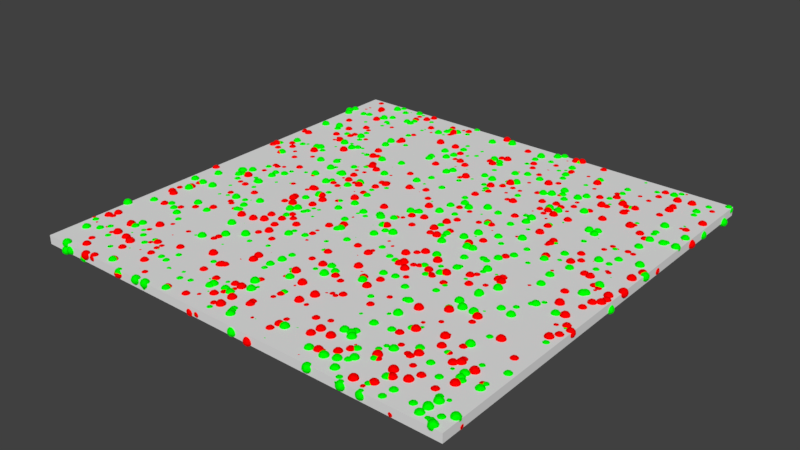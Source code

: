 # Source: LotkaVolterra_ReactionLimited_Ex_24_6_3_1.blend  (saved by Blender 2.78.0; exported with 4.5.12 LTS)
import bpy
from mathutils import Matrix  # noqa: F401  (used for matrix-valued properties, if any)

bpy.ops.wm.read_factory_settings(use_empty=True)
scene = bpy.context.scene
scene.name = 'Scene'

# ---- collections
col_collection_1 = bpy.data.collections.new('Collection 1'); scene.collection.children.link(col_collection_1)

# ---- materials (node trees are filled in below, after node groups)
mat_mol_w_mat = bpy.data.materials.new('mol_W_mat')
mat_mol_w_mat.alpha_threshold = 0.0
mat_mol_w_mat.use_transparent_shadow = False
mat_mol_w_mat.diffuse_color = (0.0, 1.0, 0.0, 1.0)
mat_mol_w_mat.roughness = 0.5
mat_mol_s_mat = bpy.data.materials.new('mol_S_mat')
mat_mol_s_mat.alpha_threshold = 0.0
mat_mol_s_mat.use_transparent_shadow = False
mat_mol_s_mat.diffuse_color = (1.0, 0.0, 0.0, 1.0)
mat_mol_s_mat.roughness = 0.5

# ---- material node trees

# ---- world
world_world = bpy.data.worlds.new('World'); scene.world = world_world
world_world.color = (0.05088, 0.05088, 0.05088)
world_world.use_sun_shadow = False
world_world.sun_shadow_jitter_overblur = 0.0
world_world.cycles.sampling_method = 'MANUAL'

# ---- meshes
me_mol_w_pos = bpy.data.meshes.new('mol_W_pos')
me_mol_w_pos.from_pydata([(-0.07949, 0.08914, -0.003497), (0.1839, 0.1762, -0.001448), (-0.1995, 0.2471, 0.002042), (0.113, 0.1765, -0.002344), (0.1908, 0.1516, 0.000947), (0.1583, 0.1953, -0.0007357), (0.2042, -0.1779, 0.0007132), (0.1601, 0.1393, -0.001391), (0.1504, -0.06903, 0.002401), (0.01496, 0.1267, 0.001811), (0.05226, 0.08189, 0.004772), (-0.03641, -0.2036, -0.00216), (0.06314, 0.2457, 0.00257), (-0.03425, -0.1066, -0.000504), (-0.06291, 0.1198, -0.003549), (-0.1843, 0.0913, -0.004238), (-0.04777, 0.2299, 0.004024), (-0.1009, 0.2443, -0.004754), (-0.2448, 0.1916, 0.004162), (-0.1274, -0.195, -0.001956), (-0.02645, 0.2409, 0.004909), (0.2201, -0.1865, 0.002454), (-0.08258, -0.223, 0.001603), (-0.08317, 0.1868, -0.003403), (0.2286, -0.2139, 0.0008996), (-0.1224, 0.01201, -0.001029), (0.1814, -0.08483, -0.003184), (0.03572, -0.06181, 0.0002099), (-0.006953, 0.1872, 0.003356), (-0.2237, -0.2479, 0.004214), (-0.1681, 0.2155, 0.003528), (0.08069, 0.02213, 0.0004715), (-0.02234, 0.12, -0.004739), (-0.2167, -0.01707, 0.0041), (0.09037, 0.1517, -0.004424), (0.1899, 0.08368, -0.004447), (-0.2022, -0.0981, -0.001001), (-0.2366, -0.1496, -0.001619), (0.02707, 0.07531, 0.004171), (0.2174, 0.07737, -0.0007402), (-0.04239, -0.009472, -0.002843), (-0.0353, -0.05186, 0.003984), (0.1308, 0.2432, -0.003198), (-0.2048, -0.2127, 0.001569), (-0.02025, -0.006671, 0.004763), (-0.07834, -0.2429, 0.003365), (-0.08788, -0.03637, 0.0009471), (-0.00523, -0.165, -0.001191), (0.1651, -0.09585, 0.004696), (-0.08209, -0.1816, 0.001516), (-0.004045, 0.1303, 0.0006148), (-0.09717, 0.1902, -0.001916), (0.04477, -0.1869, -0.002318), (0.1486, -0.08596, -0.004774), (0.03591, 0.175, -0.001557), (-0.07927, -0.004859, 0.001718), (0.1996, -0.04889, 0.003869), (0.002886, -0.02683, 0.002498), (-0.1792, 0.1161, 0.0004692), (0.2298, 0.1525, -0.0004447), (0.1091, -0.1461, 0.0008021), (0.2328, 0.02053, -0.004661), (-0.1005, 0.03516, -0.001699), (-0.166, -0.02285, -0.003824), (0.2427, -0.02158, -0.002266), (0.06147, 0.1367, -0.004714), (0.08318, 0.1984, -0.003699), (0.01133, -0.1153, 0.00332), (-0.2193, -0.01712, 0.003325), (0.1102, -0.2312, 0.004643), (-0.06254, 1.456e-05, 0.003868), (0.1085, -0.1174, 0.00339), (-0.05032, -0.2142, 0.003691), (-0.2412, -0.06687, 0.004084), (-0.1732, -0.218, 0.001056), (0.09818, -0.02063, 0.003092), (-0.1667, -0.1272, -0.001769), (-0.2296, 0.2317, -0.003854), (-0.03504, 0.2246, -0.002545), (-0.1423, 0.05618, 0.001349), (-0.00368, 0.1824, -0.004045), (-0.2108, -0.2212, -0.002188), (0.1661, -0.03386, -0.003005), (0.04634, -0.0986, -0.000319), (-0.1537, 0.07553, 0.0008727), (0.1216, -0.1893, -0.004524), (-0.1569, 0.03909, -0.0007025), (-0.1275, 0.01732, -0.003574), (-0.2124, -0.06697, 0.0046), (-0.04708, -0.1998, -0.002574), (0.1895, 0.1668, -0.002237), (0.07477, -0.03378, 0.00416), (0.002918, -0.129, 0.001128), (-0.1054, -0.2171, 0.0007495), (0.2216, 0.2239, -4.645e-05), (-0.1644, 0.2338, -0.002825), (0.1092, 0.02556, 0.001561), (-0.1859, -0.04732, -0.001816), (-0.06889, 0.2093, -0.002039), (0.03654, 0.06952, 0.004492), (-0.2247, -0.2076, 0.002642), (-0.2498, 0.1879, -0.0009917), (-0.1748, 0.2487, -0.004173), (0.09695, -0.191, 0.004196), (-0.1184, -0.107, 0.0002075), (-0.1986, -0.05318, 0.00072), (0.1138, -0.205, -0.0047), (0.01226, -0.02576, 0.004982), (-0.0005632, -0.2186, -0.004355), (-0.04993, 0.1305, -0.002923), (-0.1154, 0.1061, 0.004386), (0.1419, 0.2005, -0.0002749), (-0.1819, 0.115, 0.004822), (0.07053, 0.07521, -0.002033), (0.1182, -0.1582, -0.004933), (-0.1154, 0.2118, 0.004042), (-0.1014, 0.2006, -0.001302), (0.1393, 0.1843, 0.001806), (0.1699, 0.03824, -0.002475), (-0.1314, 0.02441, 1.647e-05), (-0.1174, 0.2227, 0.0001999), (0.1674, 0.1793, 0.001854), (0.1132, 0.1233, 0.004406), (-0.1833, -0.02712, 0.003546), (-0.0805, 0.06385, 0.0002922), (-0.0876, -0.02723, -0.001187), (-0.1571, -0.2439, -0.003536), (0.1846, -0.2432, 0.002113), (-0.129, -0.1149, 0.004565), (0.2159, 0.1633, 0.004519), (-0.1871, -0.02535, -0.004206), (0.09115, -0.1447, 2.94e-05), (0.2091, -0.2347, 0.002241), (-0.2181, -0.1158, -0.000222), (-0.03573, -0.1995, -0.00101), (-0.01584, 0.1057, -0.000738), (0.03337, 0.1864, -7.326e-05), (0.1932, -0.0785, 0.00412), (0.2348, -0.09808, -0.001749), (0.0208, -0.1207, 0.003268), (0.1028, 0.1514, 0.002811), (-0.05862, 0.1919, -0.004534), (-0.1538, 0.1065, -0.004946), (0.08478, -0.2261, -0.002876), (-0.1128, -0.02288, 0.003103), (0.1958, 0.008941, -0.00152), (0.1522, 0.1888, 0.001098), (-0.1985, -0.2449, -0.002637), (-0.0148, -0.05167, -0.0004001), (0.1889, 0.2357, 0.003476), (0.03253, -0.09917, 0.001592), (-0.2002, -0.1821, 0.002996), (0.1666, -0.2486, 0.0009713), (0.1454, 0.08721, -0.002027), (0.2213, -0.2314, 0.004932), (0.2012, 0.05776, 0.004296), (-0.08545, 0.2306, 0.001507), (0.1104, 0.09014, -0.0003306), (0.2063, 0.1455, -0.004125), (-0.2022, -0.02753, -0.002819), (0.07347, 0.05253, 0.002975), (-0.005378, 0.02402, 0.004255), (0.1694, -0.2273, -0.002973), (-0.2398, 0.1603, -0.004888), (0.2084, 0.04069, 0.001702), (-0.02321, -0.07328, -0.001666), (0.02019, 0.2201, 0.002614), (0.07689, -0.1337, 0.001693), (-0.1815, 0.1951, 0.001152), (-0.1833, -0.2054, -0.004528), (-0.07281, 0.09679, -0.003579), (0.12, -0.115, -0.00472), (0.2413, -0.09598, 0.001602), (-0.176, 0.08633, -0.001643), (0.2078, -0.1541, -0.004098), (-0.1836, 0.1858, 0.001032), (0.1403, 0.1352, -0.0004224), (-0.1701, 0.2017, -0.003223), (0.1408, -0.1866, 0.001112), (-0.1552, -0.04533, 0.0001606), (0.2181, 0.001341, -0.001347), (-0.2169, 0.05935, -0.00252), (-0.2162, 0.1104, -0.004976), (-0.2218, 0.06473, -0.004368), (-0.1307, 0.08288, -0.0003463), (-0.2029, -0.1295, 0.002843), (0.04282, -0.01905, -0.001673), (-0.04717, -0.2033, -0.002434), (0.2485, -0.001974, -0.003474), (-0.07388, 0.06207, -0.002229), (0.115, -0.01105, 0.002567), (0.05159, -0.1165, 0.004159), (-0.05406, -0.103, -0.002359), (-0.05252, -0.08612, 0.00244), (-0.2083, 0.01091, -0.003515), (0.1792, -0.1549, -0.002701), (-0.194, -0.2121, 0.0001381), (-0.14, -0.2489, 0.00125), (-0.2006, -0.1019, -0.001058), (0.1059, -0.03745, 0.001592), (0.1244, -0.2055, 0.00272), (0.1876, 0.02692, 0.003344), (-0.04099, 0.1152, -0.0009072), (-0.02152, 0.1733, -0.002751), (0.2229, 0.06383, -0.0008543), (-0.1451, 0.05107, 0.004515), (-0.1583, 0.1679, -0.003227), (-0.1406, 0.1417, 0.004044), (-0.004537, 0.01669, -8.781e-05), (-0.1743, 0.1195, 0.000885), (-0.1298, -0.04574, -0.0001715), (-0.2289, 0.2204, -0.004518), (-0.1236, 0.04706, 0.004923), (0.07747, 0.1494, 0.004198), (0.09745, -0.01313, -0.002152), (0.1475, -0.0445, -0.004965), (0.1051, 0.02228, -0.0005531), (0.1648, 0.1486, -0.001044), (0.1737, 0.1163, -0.00117), (0.02238, 0.1198, 0.002039), (0.04815, -0.1674, -0.0004011), (-0.1295, -0.05409, -0.004242), (0.01124, -0.1804, -0.00489), (-0.1268, 0.1656, -0.003397), (0.06396, 0.2166, 0.0007055), (-0.124, 0.02069, 0.004384), (0.03056, 0.1497, 0.001419), (-0.1426, 0.1541, 0.004647), (0.1746, 0.1848, -0.0005503), (0.2198, -0.1028, -0.0002438), (-0.0342, -0.1366, 0.003944), (0.2221, -0.05121, 0.003596), (-0.03901, 0.1834, -0.001961), (-0.06348, 0.2018, 0.001256), (0.249, 0.06114, 0.003117), (0.1708, 0.1033, -0.004323), (-0.002933, 0.05715, 0.0004237), (0.1452, -0.207, 0.00242), (-0.1965, -0.03298, -0.001425), (0.1037, -0.05719, 0.00266), (0.131, -0.2397, -0.004638), (-0.1903, 0.2139, 0.002941), (0.1801, -0.07491, 0.003147), (-0.02386, 0.2179, -0.0001273), (0.1432, 0.2162, 0.002294), (0.03065, 0.1036, -0.003688), (0.141, 0.1353, -0.003884), (0.1867, 0.1966, -0.003137), (-0.1617, -0.2413, 0.0001736), (-0.07559, -0.005455, -0.002203), (-0.2016, 0.2012, 0.001632), (-0.1551, 0.1169, 0.000919), (-0.03751, -0.05469, 0.003088), (0.01756, -0.2491, -0.0004915), (0.1122, 0.1196, -0.00341), (-0.01403, 0.2483, -0.002203), (-0.1776, -0.05822, -0.003247), (-0.1385, -0.0582, -0.004559), (-0.1369, -0.1346, -0.0006729), (0.2304, -0.007846, -0.001823), (-0.198, 0.08402, 0.004959), (0.06252, 0.1083, -0.001549), (0.006321, -0.08284, 0.0001016), (-0.001519, -0.2319, 0.002499), (-0.1808, -0.02736, 0.004482), (-0.2363, 0.01938, -0.004865), (-0.249, 0.1981, 0.004349), (0.2123, 0.1294, -0.0002102), (-0.01026, -0.1465, 0.001294), (-0.1338, 0.2267, -0.0006977), (0.1164, 0.1663, -0.00415), (0.01771, 0.05658, -0.001915), (-0.1805, -0.01777, -0.0002808), (0.1701, -0.2208, 0.003394), (-0.1466, -0.08772, 0.002493), (-0.1265, 0.07004, 0.002569), (0.1273, -0.0262, -0.004804), (0.2134, 0.01312, -0.0009786), (-0.07745, 0.1497, 0.003814), (0.1435, -0.1036, 0.002567), (0.09317, 0.184, -0.003915), (-0.1829, -0.1473, -0.0006077), (-0.07283, -0.1747, -0.00344), (-0.2333, 0.2027, -0.002453), (0.07825, -0.07802, -0.0007948), (0.1484, -0.1862, 0.003951), (0.01611, -0.1308, 0.004798), (0.09737, 0.002926, -0.00443), (0.2396, -0.2068, -0.003246), (0.05384, 0.1985, -0.004362), (-0.1609, -0.1887, 0.001409), (-0.07907, -0.03856, -0.001653), (0.09883, -0.05925, 0.003529), (0.2434, 0.09183, -0.001394), (0.05981, 0.1179, -0.001546), (0.09669, -0.1266, -0.0005128), (0.2272, 0.0366, 0.0002829), (-0.1285, -0.2072, 0.001973), (0.1275, 0.235, -0.004841), (0.02106, 0.2311, 0.004855), (0.2359, -0.1853, 0.0004392), (0.1605, 0.1082, 0.0008611), (-0.1994, -0.1734, 0.003591), (0.03799, 0.2259, 0.001818), (-0.2416, 0.06512, -0.0003969), (-0.2015, 0.2061, 0.001154), (-0.2388, 0.02748, -0.002205), (0.2157, 0.1403, 0.001597), (-0.05873, 0.03851, -0.003513), (-0.1884, 0.2372, 0.00263), (-0.1217, 0.1565, 0.001506), (0.09216, 0.06626, 0.00261), (0.2269, 0.01585, 0.004859), (0.1834, -0.01574, 0.00367), (-0.0886, -0.2354, -0.001007), (-0.01622, -0.1942, 0.004386), (-0.002494, -0.09969, -0.003266), (-0.1516, -0.0069, 0.0004401), (-0.103, -0.246, -0.0008942), (0.1697, 0.1018, 0.003687), (0.1416, -0.02788, 0.0005097), (0.1866, -0.1612, 0.00173), (0.1296, -0.02581, 0.004503), (-0.174, 0.05888, -0.003038), (0.01987, -0.1214, -0.001088), (0.07249, 0.01244, 0.001687), (-0.0341, 0.1342, 0.003752), (0.1329, 0.01356, 0.003064), (-0.1657, 0.1096, 0.004296), (0.01822, 0.06186, 0.003413), (-0.08138, -0.03536, 0.0007544), (0.1188, -0.01215, 0.002147), (0.2347, -0.02646, -0.0006191), (0.1125, 0.1633, 0.004389), (0.1293, -0.05673, -0.004815), (0.115, -0.1406, 0.0046), (-0.1916, -0.02139, 0.001137), (-0.0237, -0.1824, 0.004888), (-0.2037, 0.2393, 0.004659), (0.1216, -0.2273, 0.004088), (-0.1819, -0.0721, 0.0008905), (-0.1872, 0.1543, -0.002992), (-0.04076, 0.1995, 0.0007505), (0.01804, 0.2156, -0.003819), (0.1391, 0.08245, -0.004778), (0.1335, -0.208, -0.004843), (0.1703, -0.2398, -0.001808), (-0.1607, 0.1149, 0.003091), (0.03683, 0.1798, 0.003278), (-0.0923, 0.04195, 0.004916), (-0.2093, -0.009482, 0.003977), (-0.01687, -0.0963, 0.001025), (0.0448, 0.05207, -0.00349), (-0.1966, -0.1917, -0.00308), (0.1636, 0.0737, -0.002471), (0.07404, -0.1261, -6.752e-05), (0.06087, -0.01313, 1.513e-05), (0.06261, -0.2145, 0.0003041), (0.014, 0.1435, 0.004309), (-0.2003, 0.06058, -0.004177), (0.001221, -0.236, 0.003665), (0.01032, 0.1334, -0.004414), (0.03997, 0.1532, 0.004769), (0.1858, -0.1429, 0.0001069), (-0.1831, 0.1007, 0.0005257), (-0.01422, -0.1881, 0.0007437), (0.1287, -0.03154, 0.001547), (0.09863, 0.1523, -0.00311), (-0.03435, -0.01508, 0.00133), (-0.1034, -0.2169, 0.0003916), (0.06061, 0.2244, -0.004767), (-0.03049, 0.05896, -0.0009826), (0.002362, 0.02848, 0.003529), (-0.07688, -0.172, -0.004325), (0.1165, -0.07476, 0.001135), (-0.1473, 0.02818, 0.004449), (-0.1774, 0.2069, -0.004712), (-0.02319, -0.04921, -0.004846), (0.1635, -0.02952, -0.003317), (-0.1464, 0.02916, -0.003528), (0.05812, 0.2111, 0.001089), (-0.06306, 0.2179, -0.002487), (0.06848, 0.1764, 0.0006599), (-0.1352, 0.2104, 0.0004755), (-0.1242, 0.2188, -0.004598), (0.2166, -0.1834, 0.00327), (0.03103, 0.1402, 0.001031), (-0.1799, 0.1423, 0.004533), (-0.05952, 0.1113, -0.001006), (0.09215, 0.1694, 0.004166), (-0.1497, 0.002949, -0.001786), (0.2124, 0.1666, -0.0006892), (-0.2377, 0.2402, -0.004201), (0.08997, -0.1006, 0.00272), (0.1644, -0.1709, 0.003084), (-0.1499, 0.06316, -0.00229), (0.2314, -0.1343, -0.002859), (-0.1433, -0.01199, -0.002477), (-0.1587, 0.0246, 0.0009528), (-0.1028, 0.002526, 0.001674), (-0.1505, -0.07806, 0.003194), (0.2165, 0.2261, 0.0003373), (0.2255, 0.2147, 0.003197), (0.0376, -0.1192, -0.001656), (-0.1225, 0.2026, -0.002453), (-0.1335, -0.2376, -0.002427), (-0.178, 0.13, -0.004938), (-0.1441, -0.0606, 0.003779), (0.178, 0.09647, 0.0002932), (-0.04687, 0.09707, -0.004966), (0.1692, 0.1096, 0.003596), (0.2153, 0.07119, 0.002971), (0.1321, -0.02663, 9.447e-06), (-0.1273, 0.06001, -0.002439), (0.1295, -0.2223, 0.002178), (0.2367, 0.07394, 0.004678), (-0.1545, 0.06716, -0.00259), (-0.1767, 0.1217, -0.001311), (-0.1065, 0.1791, -0.004215), (-0.1904, -0.1762, -0.0008271), (-0.07153, -0.2195, 0.001371), (-0.2271, 0.2003, 0.003008), (0.03716, 0.1226, -0.003399), (-0.1444, 0.04622, -0.002109), (0.02108, 0.2146, -0.0004807), (-0.1144, 0.2059, -0.004629), (0.1486, 0.1983, -0.002373), (-0.1165, 0.1994, -0.002026), (-0.05862, -0.05327, -0.0004065), (-0.1644, -0.1991, 0.00175), (-0.03785, -0.157, -0.0007189), (0.05942, 0.1272, 0.00204), (-0.1551, -0.1926, -0.003122), (0.0345, -0.2228, -0.0009509), (0.181, -0.1338, -0.002727), (-0.1402, 0.1869, -0.004951), (-0.06168, 0.05109, 0.001204), (-0.08994, -0.1553, -0.003751), (0.04006, 0.04104, -0.003498), (0.1679, -0.1435, -0.001745), (0.1539, 0.1933, -0.001472), (0.0117, 0.06548, -0.0007371), (-0.1374, -0.08476, -0.002899), (0.08706, 0.1299, -0.0006454), (-0.1334, 0.2025, -0.003778), (-0.06754, -0.09425, 0.003894), (0.05475, -0.01122, -0.003333), (-0.1598, -0.2408, 0.003866), (-0.01595, 0.0907, 0.002464), (0.0939, -0.0009669, 0.004148), (-0.08255, -0.2377, -0.004466), (-0.09923, 0.02909, 0.003752), (-0.003208, -0.2277, 0.002065), (0.2484, 0.1822, -0.001454), (0.05318, -0.2201, 0.004588), (-0.111, 0.2319, 0.001017), (0.0511, 0.02476, -0.00386), (-0.1334, -0.1927, -0.002759), (0.1948, -0.07264, -0.0008072), (0.2315, 0.1761, 0.0004775), (0.003415, 0.2451, -0.001839), (-0.06301, 0.1595, 0.00387), (0.1342, -0.09455, -0.0001331), (0.2274, -0.0147, -0.002503), (-0.1615, 0.214, 0.003242), (-0.1636, -0.02342, -0.00499), (-0.1786, -0.1439, 0.001825), (-0.055, 0.1372, -0.001953), (0.1784, -0.1446, -0.004864), (0.06075, -0.04451, -0.002202), (-0.2091, 0.053, -0.001524), (0.07934, 0.2333, -0.002278), (-0.1254, -0.02923, 0.002374), (-0.02728, -0.2103, 0.003463), (-0.1714, -0.1115, 0.003068), (-0.001434, -0.03925, 0.003869), (0.1092, 0.2093, -5.666e-05), (-0.0001365, 0.1051, -0.001878), (0.2102, -0.2003, -0.0004609), (-0.0484, 0.08696, 0.003967), (-0.1438, 0.234, 0.001297), (-0.1521, 0.06877, 0.003555), (-0.06771, 0.1879, -0.002194), (-0.08906, -0.04477, 0.001995), (0.1576, -0.04803, 0.004721), (-0.2205, 0.02204, -2.723e-05), (-0.1034, 0.02874, -0.002866), (-0.04322, -0.2223, 0.0003691), (0.1016, 0.08051, 0.003955), (0.0932, 0.09305, 0.001672), (0.06801, -0.06146, -0.002577), (-0.1916, 0.05857, -0.001803), (0.2444, -0.2212, -0.00056), (-0.09931, -0.06564, 0.002623), (0.07496, -0.2147, -0.0008804), (-0.1297, -0.08063, -0.004921), (-0.2181, 0.1829, -0.002223), (-0.008304, -0.1962, -0.0009062), (-0.01032, 0.06607, -0.002072), (0.06866, -0.1721, -0.003312), (0.1895, -0.1827, -0.0004733), (-0.115, -0.136, 0.004549), (0.2497, 0.2287, -0.004737), (0.2144, 0.1955, -0.0009538), (-0.2095, 0.03997, -0.0001756), (0.1315, 0.1041, 0.0004211), (0.2322, 0.1285, 0.003987), (-0.01709, -0.1361, -0.002955), (0.08565, 0.1537, 0.004704), (-0.1662, -0.2159, 0.0003558), (-0.1983, 0.09846, -0.0015), (0.1516, 0.009694, 0.001149), (0.172, 0.03413, 0.0009315), (-0.122, -0.1492, -0.0004922), (-0.1293, -0.1693, -0.004189), (0.2186, 0.1265, 0.004067), (0.213, -0.08111, -0.001155), (0.2154, 0.1456, 0.002155), (-0.138, -0.2394, -0.0002608), (-0.07679, -0.2006, -0.001777), (-0.2126, -0.02583, -0.002678), (-0.02335, 0.1468, 0.0003383), (0.05457, 0.1773, 0.003409), (-0.2229, -0.04914, -0.004696), (-0.177, -0.1934, -0.002876), (0.2192, -0.02908, -0.00434), (0.07124, 0.2364, -0.00368), (-0.187, 0.08205, 0.001938), (0.03834, 0.01933, 0.002184), (-0.1684, 0.08482, -0.001007), (-0.2217, 0.07033, -0.004128), (-0.1384, 0.1819, 0.002076), (-0.1144, 0.1918, -0.0009037), (-0.002511, 0.1813, 0.002512), (-0.04405, -0.2297, -0.001337), (0.1613, -0.1184, -0.004412), (-0.1752, 0.1738, -7.045e-05), (0.01791, 0.04312, 0.004361), (-0.08859, -0.2131, 0.0007187), (-0.01778, 0.08768, -0.004847), (0.1159, 0.2374, -0.0008254), (-0.205, -0.1982, 0.0002036), (-0.2162, -0.2487, -0.0008658), (0.08497, -0.2239, -0.001724), (0.1056, -0.1863, 0.003099), (-0.2489, 0.07191, -0.0005184), (0.02998, -0.1628, -0.001022), (0.1018, 0.1974, 0.001099), (-0.1182, -0.1943, 0.001558), (-0.2199, 0.2033, 0.00285), (-0.1071, 0.2111, 0.0006724), (-0.166, -0.03622, -0.001423), (0.1235, 0.09076, 0.002174), (0.09516, -0.064, -0.001986), (-0.1062, -0.0533, 0.00467), (0.1918, 0.1557, -0.0003868), (-0.1618, -0.03164, -0.000173), (-0.008617, -0.1945, -0.002537), (-0.03569, -0.2085, 0.003132), (0.06192, -0.02995, -0.001507), (-0.2406, 0.1448, 0.004763), (0.02338, -0.01224, -0.004024), (-0.0912, -0.0486, 0.001866), (0.09262, -0.1918, -0.0008379), (0.01958, 0.204, 0.001386), (-0.05438, 0.2124, -0.002107), (-0.1227, 0.1616, -0.001052), (0.0239, 0.1139, 0.0007992), (-0.1019, -0.152, 0.0004446), (-0.1263, -0.08229, 0.0002193), (0.1351, 0.1391, 0.004416), (0.1071, 0.03954, -0.0006895), (-0.2077, -0.1934, -0.003798), (-0.1976, 0.206, 0.004505), (-0.03897, -0.1978, -0.0009936), (0.1756, -0.07132, -0.003463), (-0.2285, 0.1482, -0.0007993), (0.2305, 0.233, 0.001851), (0.08075, -0.09563, -0.001481), (-0.05613, -0.1075, -0.001363), (0.1648, -0.2373, 0.001724), (0.04308, 0.07972, -0.003965), (-0.2248, 0.05322, -0.0006392), (0.1095, -0.08986, -0.00492), (-0.1692, 0.06019, 0.004105), (0.2381, -0.2465, 0.004596), (-0.1661, 0.1944, -0.003773), (0.007703, 0.1102, -0.003279), (-0.1421, 0.1304, -0.001143), (-0.1986, 0.1224, -0.0007927), (-0.1573, 0.03251, -0.001931), (0.0702, 0.206, 0.003461), (-0.1207, 0.06654, -0.003605), (-0.2246, -0.249, -0.003802), (-0.1763, 0.2083, -0.001849), (-0.1383, 0.1056, 0.001921), (-0.1779, -0.1898, 0.001873), (0.1276, -0.1642, 0.002614), (-0.02474, -0.1259, -0.002357), (0.2065, -0.02287, -0.003499), (0.07264, 0.01298, 0.004423), (0.02161, -0.228, -0.004316), (0.2158, -0.1768, 0.003804), (0.1467, 0.1721, 0.0006963), (-0.03326, -0.124, 0.002225), (-0.1727, 0.01574, 0.001243), (0.2298, 0.1782, -0.001714), (-0.05947, -0.206, 0.000405), (0.1241, -0.05313, 0.0006965), (0.1688, 0.2277, -0.003065), (-0.03687, -0.1499, 0.003318), (-0.1275, 0.04706, 0.002935), (-0.2314, 0.009667, -0.00293), (0.01887, 0.08641, 0.002212), (-0.1427, -0.1991, 0.0003343), (-0.08652, -0.1302, 0.001195), (0.1803, 0.08076, -0.002916), (-0.03808, 0.185, 0.001192), (-0.1629, 0.06992, -0.002913), (0.1591, 0.04069, -0.004206), (-0.07594, -0.05091, 0.0005977), (0.02346, -0.05551, 0.001943), (0.2202, 0.01634, -0.002892), (0.02898, -0.01837, -0.0013), (-0.1837, -0.2259, 0.001198), (-0.02401, -0.003571, 0.004055), (-0.1099, 0.2214, 0.002853), (0.146, -0.2497, 0.001286), (0.126, -0.02068, 0.001199), (0.001881, 0.1461, 0.003284), (-0.06691, 0.1413, -0.0001475), (0.1439, 0.2038, 0.002177), (0.2456, -0.2277, 0.004615), (-0.2318, -0.04091, 0.004034), (-0.1751, 0.1341, 0.001692), (-0.227, -0.06808, 0.004172), (-0.04259, -0.1992, 0.0008261), (-0.1452, 0.1062, 0.0007471), (0.2338, 0.1316, 0.00251), (0.157, 0.04231, -0.004238), (0.047, 0.05694, -0.004471), (-0.171, -0.1813, 0.000147), (0.1953, 0.2362, -0.003015), (0.1562, 0.1682, -0.001544), (-0.1098, -0.02453, -0.003056), (0.0721, 0.01095, -0.001675), (-0.2439, -0.1987, 0.001875), (-0.1729, 0.2462, 0.003266), (0.09541, 0.1601, 0.002994), (-0.07625, 0.1441, 0.003575), (-0.04624, 0.1783, 0.0008995), (0.109, -0.1664, 0.003333), (-0.1654, 0.245, 0.0008032), (0.192, -0.1491, -0.001382), (0.04169, 0.2492, 0.003088), (0.2271, 0.2056, 0.001853), (0.05862, -0.0973, -0.003316), (0.0929, -0.0006147, 0.0001426), (0.1049, -0.04115, 0.003375), (-0.2001, 0.05222, -0.0003543), (-0.1528, 0.1977, -0.004093), (0.1429, -0.07483, -0.001845), (0.2377, -0.1855, 0.003549), (-0.007451, 0.01135, -0.004824), (0.2174, 0.1069, 0.003764), (0.1294, -0.2384, 0.003717), (0.08982, -0.1619, 0.0006352), (0.1788, -0.1209, -0.0008548), (0.2199, -0.1583, 0.001303), (0.07287, 0.1961, 0.002288), (-0.2184, 0.08077, 0.002091), (-0.1919, -0.1056, 0.004077), (0.1496, 0.1552, -0.003594), (0.09159, -0.0488, 0.001327), (0.1392, -0.01584, -0.002616), (0.1994, -0.1871, -0.001033), (0.1936, 0.2435, 0.001719), (-0.1681, -0.2132, -0.004393), (-0.1816, -0.006408, 0.003708), (0.1458, -0.1445, 0.0006973), (0.2432, -0.04175, -8.494e-05), (-0.2128, -0.02743, 0.003903), (0.1893, -0.06452, 0.001548), (-0.03465, -0.1797, -0.001882), (0.1805, 0.169, -0.0001387), (-0.1481, 0.0224, -0.004703), (-0.107, 0.2245, 0.003797), (-0.2137, 0.08502, 0.0007556), (-0.2024, 0.008977, 0.001929), (-0.1195, -0.2088, 0.001995), (-0.1842, 0.002095, 0.003008), (-0.2163, 0.156, -0.003781), (0.03448, 0.04786, 0.002135), (-0.1699, 0.1789, -0.004883), (0.1651, -0.005771, 0.0001937), (0.06191, 0.07158, -0.0009413), (0.09951, -0.2289, -0.003146), (-0.01264, 0.1174, 0.001552), (0.1861, -0.231, 0.002675), (0.2206, -0.2411, 0.003663), (0.03611, 0.2426, 0.004078), (0.1638, 0.01847, -0.002479), (-0.2468, 0.2066, 0.003643), (0.1965, -0.051, 0.001786), (-0.1164, 0.07916, 0.001493), (-0.2098, 0.009153, -0.003945), (0.1994, -0.1193, 0.001627), (-0.2459, -0.05328, -0.003601), (-0.004626, -0.1558, 0.003777), (-0.09305, 0.2175, -0.001761), (-0.1378, -0.0382, -0.003445), (0.05483, 0.001932, 0.001904), (0.05862, 0.234, -0.0008702), (0.1714, -0.08844, 0.0004507), (0.1055, -0.1177, 0.002477), (-0.007126, -0.01879, 0.00365), (-0.009902, -0.05685, 0.0002443), (-0.2005, 0.0993, -0.004232), (-0.06503, -0.1254, 0.001072), (-0.1015, -0.0465, 0.004437), (-0.001796, -0.2249, -0.001334), (-0.2117, -0.1836, -0.001637), (0.1438, -0.08866, 0.004363), (0.2196, -0.2148, 0.00208), (-0.1537, -0.06467, 0.0003384), (0.08907, -0.2043, -0.001819), (0.1033, 0.1225, 0.004937), (0.1657, 0.01776, -0.001587), (0.05292, -0.2033, -0.004765), (-0.2237, 0.1218, -0.002253), (0.1146, -0.03613, -0.004167), (-0.1967, -0.2471, -0.003311), (0.2135, 0.1495, -0.00306), (-0.08886, -0.09357, -0.004785), (-0.02731, -0.08175, 0.001037), (-0.222, 0.1944, -0.003356), (0.2231, -0.2201, 0.004697), (-0.1095, 0.04041, -0.0001847), (0.1178, 0.1726, 0.003667), (0.1501, 0.06095, 0.001082), (0.02977, 0.1029, -0.00403), (0.1409, -0.2456, 0.001441), (0.09644, -0.1281, -0.00353), (0.0535, 0.01702, -0.002507), (0.169, 0.04791, 0.003101), (0.2062, -0.2177, -0.000831), (-0.01389, -0.0661, 0.002565), (-0.191, -0.1936, 0.000408), (-0.1812, 0.008793, -0.003647), (0.2185, -0.158, -0.003041), (-0.2375, -0.1028, 0.002365), (-0.04695, -0.04554, -0.0003828), (0.2029, 0.05262, -2.601e-05), (0.1695, 0.08245, 0.001484), (0.02239, 0.005328, -0.003235), (0.07167, 0.2454, -0.0003567), (-0.2491, -0.2439, -0.002231), (-0.1313, 0.005358, -6.525e-05), (-0.234, -0.1306, 0.003278), (0.1933, 0.2164, -0.002299), (-0.02816, -0.05371, -0.00409), (-0.1754, -0.03986, 0.0012), (0.04155, 0.0002179, -0.002077), (0.08815, 0.1855, -0.0001108), (0.09676, -0.176, -0.001665), (-0.04088, 0.01948, -0.001811), (0.2022, 0.1327, 0.0001035), (0.1244, -0.0009666, 0.003675), (0.06619, 0.2264, 0.003282), (0.2465, 0.2467, 0.002132), (0.189, 0.0314, -0.0008037), (0.05257, 0.011, -0.003253), (0.0707, -0.09155, 0.002853), (-0.131, -0.1531, 0.004308), (0.1722, 0.2157, -0.00251), (0.07897, 0.02874, 0.004621), (0.04187, -0.1526, -0.003682), (0.04494, 0.1517, -0.0022), (0.0412, -0.06504, 0.002219), (-0.2306, 0.08393, 0.003815), (0.1161, -0.08751, 0.002038), (-0.06013, 0.1893, 0.002943), (-0.2437, -0.2109, -0.003683), (-0.06869, -0.01903, 0.00327), (-0.2076, 0.1821, 0.0009394), (-0.01292, 0.09947, -0.0009284), (0.2355, -0.08099, 0.0003247), (-0.1017, -0.1834, -0.003966), (0.1939, -0.1396, 0.004702), (0.1497, 0.2451, 0.0006291), (-0.1212, 0.0275, 0.002425), (-0.1143, -0.1523, -0.003235), (-0.195, 0.08755, 0.004171), (0.03229, -0.07367, -0.003891), (-0.2132, -0.2227, -0.002956), (0.07713, 0.1686, -0.004588), (-0.005454, -0.08924, -0.0001082), (0.04354, -0.2324, -0.001898), (-0.1228, 0.19, -0.002142), (0.07542, 0.215, -0.001743), (0.1387, -0.1943, 0.001526), (0.07838, -0.05742, 0.002588), (-0.04457, -0.01502, 0.0007666), (-0.04069, 0.1035, 0.002455), (-0.09805, 0.2275, 0.003751), (0.0911, 0.1546, -0.001437), (-0.06583, 0.02342, 0.002966), (0.08485, -0.1664, -0.00412), (-0.03417, -0.1076, -0.004861), (0.0874, -0.001701, 0.004637), (0.06092, -0.008355, 0.00435), (0.03488, -0.17, -0.004185), (-0.1088, -0.08849, -9.422e-05), (-0.09969, -0.123, 0.005), (0.2294, -0.2424, 0.0009796), (0.2066, 0.1807, -0.003286), (0.2128, 0.05761, 0.001809), (0.1089, -0.1951, 0.004393), (0.1452, 0.08331, -0.001112), (-0.03411, -0.1275, -0.003834), (0.2224, -0.006101, 0.004438), (-0.04103, -0.2283, -0.00469), (0.2029, -0.194, 0.002231), (0.09857, 0.03584, 0.003428), (-0.1292, 0.04151, -0.0007067), (0.1194, 0.04762, 0.004545), (-0.1063, -0.008876, 0.004713), (-0.2492, -0.1534, 0.004981), (0.05582, 0.06596, 0.0004794), (0.1616, 0.1057, 0.004679), (-0.1211, -0.08935, -0.004264), (0.2433, -0.07648, -0.001873), (-0.2399, 0.008997, -0.002306), (0.05239, -0.244, 0.0002813), (-0.1613, -0.1715, -0.0002966), (0.2368, -0.2344, 0.002079), (-0.09698, -0.02142, -0.002731), (0.1683, 0.1076, -0.004181), (0.0172, 0.2025, -0.0008362), (-0.02195, -0.2397, 0.001234), (0.1473, 0.03798, -0.001271), (0.1977, 0.01616, -0.0006057), (0.1253, 0.1405, -0.002673), (0.2443, 0.1524, 0.00399), (0.00956, 0.05732, -0.004553), (-0.2381, 0.1751, -0.004911), (0.1394, -0.151, 0.002411), (0.02807, -0.09344, -0.003814), (-0.05502, -0.1617, -0.002968), (-0.04961, -0.2104, 0.004296), (0.2238, 0.2309, -0.002956), (-0.2279, -0.08715, 0.004797), (0.1357, 0.03175, 0.001933), (-0.2127, -0.1241, 0.002548), (0.1551, 0.2331, 0.0001041), (-0.0003159, 0.02663, 0.002431), (-0.03591, -0.1584, 0.001556), (-0.1848, 0.1235, -0.003735), (0.224, -0.003798, 0.004071), (-0.2368, -0.2153, 0.00403), (0.02487, 0.1724, 0.003494), (0.1126, 0.06825, 0.0009334), (-0.02871, -0.1352, -4.284e-05), (0.09228, -0.2304, 0.003736), (-0.1541, -0.158, -3.388e-05), (-0.02181, -0.112, -0.003201), (0.2018, 0.08792, 0.001228), (-0.1989, 0.1382, 0.002321), (-0.0239, -0.209, -0.0009777), (0.0402, -0.006958, -0.0005786), (-0.1588, -0.0685, 0.001734), (0.2189, -0.06209, -0.002064), (-0.1864, -0.1824, 0.001136), (-0.1895, 0.2294, -0.003786), (-0.002012, 0.242, -0.001237), (-0.09162, 0.1125, 0.003302), (-0.0711, 0.03705, 0.001366), (-0.2229, 0.1504, 0.004852), (0.05798, -0.09402, 0.003152), (-0.1373, -0.156, 0.0005849), (-0.06745, -0.08615, 0.001482), (-0.1911, -0.1354, 0.003561), (0.228, 0.2184, -0.001551), (-0.1789, 0.007853, 0.0005382), (0.2283, -0.04604, -0.0004228), (-0.2194, 0.1433, 0.002675), (0.02431, -0.2278, 0.0002464), (0.06769, 0.07908, 0.002815), (-0.136, 0.2054, 0.0008231), (0.2361, 0.2351, -0.002401), (-0.1788, 0.1369, -0.004632), (-0.1708, -0.07022, 0.004527), (-0.1699, -0.1259, -0.004076), (0.003257, -0.04168, -0.003632), (0.1318, -0.2172, 0.003903), (0.2174, -0.1125, -0.004213), (-0.1009, 0.01906, 0.0004062), (-0.2417, 0.06669, 0.002266), (-0.1181, 0.1316, -0.0002691), (0.2376, -0.1781, 0.001566), (-0.1742, 0.006266, 0.003235), (-0.05963, 0.1694, 0.003534), (0.1014, 0.09106, 0.004631), (-0.2096, 0.14, -0.00362), (0.1973, -0.07297, 8.481e-05), (0.2042, -0.04175, 0.001132), (0.2331, -0.2426, 0.001836), (0.05451, 0.008212, 0.003064), (-0.1941, 0.007875, -0.002753), (0.1085, -0.2497, 0.002017), (0.2148, -0.2149, -0.0001028), (0.1189, 0.1621, -1.832e-05), (-0.04213, -0.0092, 0.003683), (-0.1981, 0.0759, -0.004273), (-0.03754, 0.1266, 0.004125), (-0.1495, -0.08896, 0.002778), (0.2108, 0.1038, -0.004088), (-0.1055, -0.03981, -0.001279), (0.246, 0.129, 0.004788), (-0.1013, -0.2491, 0.003886), (0.07387, 0.06005, -0.004443), (0.04049, 0.005757, 5.708e-05), (0.1593, 0.02639, 0.003492), (-0.2256, -0.2313, -0.001234), (-0.1728, -0.1189, -0.002371), (0.07191, 0.07447, -0.004994), (0.06462, -0.2343, -0.0005969), (-0.2192, -0.1989, 0.001699), (-0.1453, 0.1138, -0.003939), (-0.1911, -0.07582, 0.0006723), (0.1806, 0.003632, 0.003659), (0.2276, 0.08988, -0.002018), (0.001129, 0.1657, 0.001278), (-0.2395, -0.07478, -0.001829), (0.1977, -0.1982, -0.004791), (-0.08783, 0.07801, 0.004038), (-0.1588, -0.1664, -0.00138), (-0.2001, -0.2018, -0.003033), (-0.1864, 0.1979, 0.00211), (-0.2291, 0.1144, -0.003613), (-0.1795, -0.0937, -0.001799), (-0.02594, -0.05619, -0.002045), (-0.1614, 0.2222, 0.002623), (0.1768, 0.06715, -0.002895), (0.2421, -0.06647, 0.0005927), (-0.22, 0.04795, 0.004147), (-0.1639, 0.07505, 7.156e-05), (0.153, -0.09634, 0.004982), (0.05153, -0.1391, -0.0005425), (-0.01495, -0.1442, 0.0007352), (0.06194, -0.08546, -0.004869), (0.186, -0.133, -0.003091), (-0.09598, 0.001226, -0.002066), (-0.2057, -0.03586, 0.002024), (-0.07477, 0.1723, 0.003848), (0.1685, 0.2468, -0.004938), (0.02886, -0.2184, -0.003087), (-0.2366, 0.2122, 7.759e-05), (0.01081, -0.1787, 0.002319), (-0.008761, 0.0006851, 0.003156), (-0.05013, -0.113, -0.00111), (-0.03666, 0.08606, 0.0006072), (0.02476, -0.09221, -0.004759), (0.186, -0.2043, -0.0008078), (0.1215, -0.03108, -0.002013), (0.1709, 0.2312, 0.00152), (0.2429, -0.1543, 0.002645), (-0.04478, -0.1089, -0.0008268), (0.1851, -0.1825, 0.002514), (0.1074, 0.2185, 0.003017), (-0.01644, 0.1902, 0.004093), (0.113, -0.01005, 0.001938), (-0.1223, 0.1027, -2.884e-05), (0.05027, -0.06749, 0.00226), (-0.1941, 0.1184, 0.001964), (-0.02175, 0.1333, -0.004932), (0.02447, 0.01829, -0.001247), (-0.2103, -0.02286, 0.002657), (-0.1825, 0.1552, 0.001831), (-0.04713, 0.005067, -0.001012), (0.2326, 0.1685, -0.004636), (-0.04591, -0.03401, 0.002845), (0.02742, -0.1239, -0.000508), (-0.08474, 0.2494, 0.001854), (-0.1655, -0.01512, 0.0006135), (0.2369, -0.03065, -0.003877), (0.1347, -0.01433, -0.003413), (-0.03103, -0.2455, -0.002553), (0.1048, -0.1905, 0.004006), (-0.1141, -0.2495, 0.003379), (-0.04925, -0.2179, -0.0003119), (-0.1838, 0.2431, 0.0003984), (0.1497, -0.06676, 0.004631), (-0.211, 0.1074, -0.004882), (-0.1987, 0.2385, -0.003132), (0.1487, -0.164, -0.001523), (-0.01501, -0.02517, 0.0001835), (0.08367, 0.0502, -0.003266), (0.08973, -0.06996, 0.002023), (-0.04166, 0.1424, -0.0003766)], [], [])
me_mol_w_pos.use_remesh_preserve_volume = False
me_mol_w_pos.use_remesh_preserve_attributes = False
me_mol_w_pos.use_mirror_vertex_groups = False
me_mol_w_pos.update()
me_mol_w_shape = bpy.data.meshes.new('mol_W_shape')
me_mol_w_shape.from_pydata([(0.0, 0.0, -0.005), (0.003618, -0.002629, -0.002236), (-0.001382, -0.004253, -0.002236), (-0.004472, 0.0, -0.002236), (-0.001382, 0.004253, -0.002236), (0.003618, 0.002629, -0.002236), (0.001382, -0.004253, 0.002236), (-0.003618, -0.002629, 0.002236), (-0.003618, 0.002629, 0.002236), (0.001382, 0.004253, 0.002236), (0.004472, 0.0, 0.002236), (0.0, 0.0, 0.005), (-0.0008123, -0.0025, -0.004253), (0.002127, -0.001545, -0.004253), (0.001314, -0.004045, -0.002629), (0.002127, 0.001545, -0.004253), (0.004253, 0.0, -0.002629), (-0.002629, 0.0, -0.004253), (-0.003441, -0.0025, -0.002629), (-0.0008123, 0.0025, -0.004253), (-0.003441, 0.0025, -0.002629), (0.001314, 0.004045, -0.002629), (0.004755, 0.001545, 0.0), (0.004755, -0.001545, 0.0), (0.002939, -0.004045, 0.0), (0.0, -0.005, 0.0), (-0.002939, -0.004045, 0.0), (-0.004755, -0.001545, 0.0), (-0.004755, 0.001545, 0.0), (-0.002939, 0.004045, 0.0), (0.0, 0.005, 0.0), (0.002939, 0.004045, 0.0), (0.003441, -0.0025, 0.002629), (-0.001314, -0.004045, 0.002629), (-0.004253, 0.0, 0.002629), (-0.001314, 0.004045, 0.002629), (0.003441, 0.0025, 0.002629), (0.002629, 0.0, 0.004253), (0.0008123, -0.0025, 0.004253), (-0.002127, -0.001545, 0.004253), (-0.002127, 0.001545, 0.004253), (0.0008123, 0.0025, 0.004253)], [], [(14, 2, 12), (12, 13, 14), (1, 14, 13), (12, 0, 13), (16, 1, 13), (13, 15, 16), (5, 16, 15), (13, 0, 15), (18, 3, 17), (17, 12, 18), (2, 18, 12), (17, 0, 12), (20, 4, 19), (19, 17, 20), (3, 20, 17), (19, 0, 17), (21, 5, 15), (15, 19, 21), (4, 21, 19), (15, 0, 19), (23, 1, 16), (16, 22, 23), (10, 23, 22), (22, 16, 5), (25, 2, 14), (14, 24, 25), (6, 25, 24), (24, 14, 1), (27, 3, 18), (18, 26, 27), (7, 27, 26), (26, 18, 2), (29, 4, 20), (20, 28, 29), (8, 29, 28), (28, 20, 3), (31, 5, 21), (21, 30, 31), (9, 31, 30), (30, 21, 4), (32, 6, 24), (24, 23, 32), (10, 32, 23), (23, 24, 1), (33, 7, 26), (26, 25, 33), (6, 33, 25), (25, 26, 2), (34, 8, 28), (28, 27, 34), (7, 34, 27), (27, 28, 3), (35, 9, 30), (30, 29, 35), (8, 35, 29), (29, 30, 4), (36, 10, 22), (22, 31, 36), (9, 36, 31), (31, 22, 5), (38, 6, 32), (32, 37, 38), (11, 38, 37), (37, 32, 10), (39, 7, 33), (33, 38, 39), (11, 39, 38), (38, 33, 6), (40, 8, 34), (34, 39, 40), (11, 40, 39), (39, 34, 7), (41, 9, 35), (35, 40, 41), (11, 41, 40), (40, 35, 8), (37, 10, 36), (36, 41, 37), (11, 37, 41), (41, 36, 9)])
me_mol_w_shape.materials.append(mat_mol_w_mat)
me_mol_w_shape.use_remesh_preserve_volume = False
me_mol_w_shape.use_remesh_preserve_attributes = False
me_mol_w_shape.use_mirror_vertex_groups = False
me_mol_w_shape.update()
me_mol_s_pos = bpy.data.meshes.new('mol_S_pos')
me_mol_s_pos.from_pydata([(0.1907, 0.1457, 0.001548), (0.1459, 0.0638, 0.003184), (-0.02597, -0.1973, 0.004326), (0.1035, 0.04383, -0.001674), (0.0488, -0.1115, 0.003334), (0.1964, 0.2273, -0.001422), (-0.1193, 0.1332, -6.917e-07), (0.1828, 0.04808, -0.001793), (-0.09004, 0.03737, 0.004177), (0.04933, -0.1685, -0.001425), (0.2043, 0.1327, 0.003312), (-0.1423, -0.2087, 0.002457), (-0.214, 0.1172, -0.001042), (0.03313, -0.1286, -0.0004212), (-0.1831, -0.1778, 0.00123), (0.07054, 0.06675, -0.0005574), (0.03199, -0.1806, 0.004475), (-0.2266, 0.1723, 0.002732), (-0.126, -0.05216, -0.003185), (-0.2414, -0.1842, 0.003487), (-0.1714, -0.1024, 0.00296), (-0.04199, -0.2242, -0.00471), (-0.09289, 0.09848, 0.0001794), (0.1787, 0.07749, -0.0006065), (-0.09541, -0.03045, 0.003544), (-0.1165, 0.08251, 0.001196), (-0.2109, 0.007234, -0.001967), (-0.135, 0.1338, -0.003253), (-0.1761, -0.1794, -0.001013), (-0.1298, 0.107, 0.004127), (-0.1835, 0.08591, -0.001074), (-0.1546, -0.1903, 0.003048), (-0.1641, -0.04976, 0.00261), (-0.04633, -0.2309, 0.0007193), (0.008524, 0.01853, -0.002381), (-0.03858, -0.2472, -0.002913), (0.004271, 0.183, -0.0031), (0.144, 0.1914, 0.003343), (-0.1463, -0.1986, 0.001359), (0.1103, -0.02561, -0.0004845), (0.09587, 0.2454, 0.002498), (-0.08416, -0.09514, -0.0008352), (0.2425, 0.005337, 0.004141), (0.2359, -0.121, -0.003446), (-0.07329, -0.1361, -0.001894), (0.1232, -0.04468, 0.003559), (0.06758, 0.1663, -0.002424), (0.08404, -0.1668, -0.001957), (0.2393, 0.1178, -0.002421), (-0.007611, -0.07857, -0.002452), (0.006629, -0.09598, -0.002393), (-0.007824, -0.1442, 0.004728), (-0.2334, 0.2214, -0.0009611), (-0.2371, -0.244, -0.002615), (0.05082, -0.1236, -0.003706), (-0.05404, 0.09084, -0.003961), (-0.1578, -0.1, -0.004494), (-0.1987, 0.09787, -0.002911), (-0.2361, -0.1038, 0.003698), (0.05744, -0.06984, 0.003824), (-0.1071, 0.02123, 0.001942), (-0.01421, 0.03593, -0.004423), (-0.1989, 0.01661, 0.001947), (0.02762, -0.00597, -0.0009045), (0.1129, 0.02967, -0.004518), (-0.09643, -0.07495, 0.003449), (0.2072, 0.1848, -0.0001232), (0.04557, 0.1253, 0.000689), (-0.03162, -0.04002, -0.003029), (0.0406, -0.001027, 0.002657), (-0.04854, -0.05486, 0.003185), (0.1558, 0.1992, -0.004948), (0.1385, 0.1445, 0.002439), (0.09099, -0.1238, 0.001321), (0.1349, -0.19, -0.001414), (0.003873, -0.1073, -0.0004501), (0.1218, -0.237, -0.003073), (-0.1511, 0.1171, -0.0004355), (0.2475, -0.0669, 0.002779), (0.2349, -0.02691, 0.002838), (-0.1118, 0.05329, 0.003156), (-0.1406, 0.1889, -0.004569), (-0.1494, 0.2459, 0.002945), (-0.2293, 0.02554, -0.001869), (-0.07458, 0.05852, 0.002458), (-0.1232, -0.0343, -0.003074), (-0.07877, 0.05417, -0.001413), (0.05666, -0.042, 0.002016), (0.2373, 0.07811, -0.0009991), (-0.1011, 0.08786, -0.001293), (0.05756, 0.1621, -0.004266), (0.1435, -0.1629, -0.002122), (0.174, -0.2186, 0.00397), (-0.1913, 0.1088, -0.0009078), (0.08591, 0.04292, 0.0003543), (-0.1552, -0.1709, 0.0003148), (0.02854, 0.06388, 0.002283), (0.1183, -0.1123, -0.004184), (0.2033, 0.0638, -0.002339), (0.08611, -0.0009433, 0.002458), (0.2092, -0.1164, 0.004497), (-0.02838, -0.2041, 0.001148), (-0.1198, -0.0935, 0.004363), (-0.03487, -0.1478, -0.001552), (0.03124, -0.09941, 0.004296), (0.09207, 0.219, 0.0007686), (-0.04277, -0.02506, 0.0004675), (-0.004533, -0.2146, -0.004031), (0.1254, 0.03982, -0.002854), (0.153, -0.0363, 0.004177), (0.2436, -0.009057, 0.004098), (0.2211, 0.04258, 0.001173), (0.09052, 0.04539, -0.004424), (0.1278, 0.006469, 0.002923), (-0.1206, -0.0006847, 0.003875), (-0.1483, -0.006028, 0.001347), (0.1953, -0.1834, -0.0006067), (-0.2068, -0.2417, -0.002105), (-0.1565, -0.1382, -0.003978), (-0.09538, -0.06081, 0.002555), (-0.09455, 0.01499, -0.004877), (0.234, -0.1342, -0.004698), (0.07908, 0.1393, -0.003353), (0.2157, -0.009359, -0.002111), (0.07748, -0.1876, 0.001425), (-0.1044, 0.007198, -0.004809), (-0.1472, -0.1551, 0.0004663), (-0.1028, -0.173, -0.0003545), (-0.001369, 0.003099, -0.003509), (-0.1156, 0.02398, 0.00211), (0.1493, -0.1774, 0.001455), (0.1322, -0.09939, -0.001553), (0.1128, 0.08619, -0.003825), (-0.007795, 0.1662, -0.001485), (0.002125, 0.01664, 0.003149), (0.04761, 0.2302, -0.003941), (0.07504, -0.06079, 0.002016), (-0.1501, 0.1178, -0.004674), (-0.201, -0.2348, -0.004434), (0.08573, -0.1444, 0.002364), (-0.05299, 0.1512, -0.00131), (-0.1789, 0.1691, -0.002551), (0.2046, -0.1144, -0.004034), (0.01536, 0.0006488, 0.002283), (-0.154, 0.06097, -0.00222), (-0.1882, 0.01946, 0.001054), (-0.1419, -0.2415, -0.003854), (0.208, -0.1348, -0.003626), (0.08361, 0.006392, 0.003724), (0.111, 0.1459, -0.001306), (-0.1865, 0.1634, 0.001303), (0.2434, 0.1478, 0.0003625), (-0.07309, 0.0455, 0.003174), (0.0101, -0.1641, 0.0004913), (-0.09445, -0.1708, 0.004688), (0.1491, -0.1103, -0.000151), (0.1453, 0.05324, 0.001293), (0.04433, 0.03903, 0.002504), (0.1891, 0.2113, -0.004641), (-0.1741, -0.1549, 0.0009261), (-0.03591, -0.00551, 7.645e-05), (-0.02782, -0.135, -0.002114), (-0.06237, -0.02905, -0.001904), (-0.0682, -0.08145, -0.003681), (-0.2361, 0.1721, 4.762e-05), (-0.1925, 0.1183, 0.004229), (0.1837, 0.1284, -0.002548), (0.07622, 0.1818, 0.001684), (0.06966, 0.07068, -0.0008925), (0.1402, 0.08009, -0.002239), (0.1323, -0.07818, -0.001908), (0.1234, -0.1218, 0.004916), (-0.0943, 0.1889, 0.004948), (-0.1836, 0.1103, -0.0009719), (-0.01715, 0.1251, 0.001485), (0.1341, -0.08049, -0.004334), (-0.06302, 0.04132, -0.0002341), (0.06508, -0.1621, -0.002891), (-0.1852, 0.1728, -0.0004066), (-0.1988, 0.04698, 0.001803), (-0.00891, 0.02175, -0.0042), (-0.01002, 0.07167, -0.003987), (0.09643, -0.173, -0.004151), (-0.06038, 0.1362, 0.003311), (0.1476, -0.2329, -0.0003348), (-0.1171, -0.2364, 0.001482), (-0.1297, 0.07141, -0.003014), (-0.01845, -0.2159, 0.004379), (-0.1401, 0.1512, 1.645e-05), (0.2127, -0.01345, 0.0001171), (-0.2363, 0.0036, -0.004821), (-0.2135, 0.06911, -0.001384), (-0.03883, 0.1457, 0.0003597), (0.0698, -0.0634, 0.001904), (-0.0913, 0.1821, -0.001989), (-0.06601, -0.1612, 0.0003248), (-0.244, 0.1112, 0.002592), (0.1094, 0.209, 0.004515), (-0.06929, -0.1784, 0.002902), (0.1619, -0.1841, 0.0018), (-0.1018, 0.08035, 0.003709), (-0.1834, 0.0612, 0.001171), (-0.1992, 0.1232, 0.0009318), (-0.1321, 0.2183, 0.002854), (-0.07358, 0.02617, 0.002261), (-0.2021, -0.02302, 0.004849), (0.004806, 0.0794, -0.000297), (0.07797, 0.05259, 0.002545), (0.1036, -0.2272, 0.001967), (-0.2179, 0.2232, 0.002416), (-0.213, -0.09666, -0.002929), (0.03131, 0.0846, 9.753e-05), (-0.05543, -0.1544, 0.004085), (0.1863, -0.1261, -0.003028), (-0.009025, -0.1158, -0.00259), (-0.08825, -0.009102, -0.00251), (0.04652, -0.1522, 0.001199), (0.2434, -0.07825, 0.002883), (-0.219, 0.2258, 0.004098), (-0.01074, 0.2011, -0.003287), (0.02796, 0.04053, -0.00167), (0.1939, 0.08021, 0.001278), (-0.07851, 0.2217, -0.004018), (0.1468, 0.1651, 0.002475), (-0.1934, 0.1189, -0.0015), (0.1429, -0.219, -0.004085), (-0.2302, 0.07509, 0.002381), (-0.1966, -0.04694, -0.0003992), (-0.1139, -0.1031, -0.0009805), (-0.1031, -0.008277, 0.00413), (0.04835, -0.03101, -0.003819), (-0.02585, 0.1915, -0.004973), (0.08258, -0.04242, 0.004739), (0.1419, 0.1311, -0.0002606), (0.222, 0.2398, -0.0007836), (0.203, -0.1613, 0.002285), (-0.2059, -0.2375, 0.003567), (0.1696, 0.09018, -0.002633), (0.1144, 0.1126, 0.004169), (0.02078, -0.06711, 0.001286), (-0.007786, 0.009961, -0.00219), (0.01478, 0.0215, 0.003613), (-0.04944, -0.07839, 0.002057), (0.1767, -0.02453, 0.0005777), (0.08481, 0.08463, 0.002916), (-0.01062, 0.05956, 0.002029), (0.1257, -0.135, -0.001093), (-0.1298, -0.09457, -0.001677), (0.1585, -0.1706, -6.047e-05), (-0.1344, 0.1872, 0.00176), (0.2046, 0.02634, 0.003314), (-0.208, 0.1541, -0.002806), (0.07405, 0.196, -0.002126), (-0.0563, -0.238, 0.00267), (-0.1659, 0.2166, -0.004799), (-0.2179, 0.2211, -0.0006103), (0.1293, -0.2217, -0.001743), (0.0547, -0.03021, -0.001521), (-0.04651, 0.1505, -0.001731), (-0.01423, -0.07129, 0.000129), (0.03151, -0.0226, -0.004912), (0.02571, 0.2087, 0.002815), (0.2022, 0.1991, 0.004514), (-0.227, -0.04432, -0.000621), (0.07921, -0.08607, 0.001526), (-0.0379, -0.02696, -0.001282), (-0.03311, 0.0134, 0.003992), (-0.126, -0.007183, 0.00113), (0.1145, 0.1511, -0.0007805), (-0.03064, 0.06753, -0.003806), (0.1618, -0.02504, -0.003375), (0.1414, -0.1379, 0.0007649), (-0.214, -0.05951, -0.004572), (-0.05075, -0.1593, -0.004633), (0.2076, 0.1624, -0.001773), (-0.07572, -0.07482, 0.003437), (-0.1738, 0.2311, -0.0007768), (0.07182, 0.1466, 0.001814), (-0.09342, -0.1112, 0.002123), (0.0711, 0.2145, 0.001457), (-0.1459, -0.1925, 0.001124), (0.1147, -0.2187, 0.003354), (-0.2023, 0.1967, 0.00402), (0.03729, -0.1953, -0.004544), (-0.1657, 0.08711, -0.0006484), (-0.2171, 0.177, -0.0009891), (-0.1353, -0.09534, 0.004486), (0.1198, -0.2022, 0.0004691), (0.2377, 0.1698, -0.0003739), (0.1691, -0.1782, 0.004013), (0.1042, 0.1472, -0.004468), (0.01919, 0.1887, -0.004548), (0.18, 0.1949, -0.001556), (-0.16, -0.2398, 0.003547), (0.2227, 0.01314, 0.00237), (-0.173, 0.1452, -0.002725), (0.04183, -0.1549, 0.000404), (0.06398, -0.1054, 0.002976), (0.1381, 0.05941, -0.003905), (0.1009, -0.1902, 0.001018), (-0.2489, 0.1768, -0.000499), (-0.2365, -0.1826, 0.001697), (0.1379, 0.02651, -0.004422), (0.06354, 0.1121, 0.003869), (-0.022, -0.1457, -0.002142), (-0.194, 0.1977, -0.002556), (0.1778, 0.2217, 0.002082), (0.188, -0.1614, 0.00151), (-0.2284, -0.08308, 0.003842), (0.07806, -0.2134, 0.003836), (0.1044, 0.1174, 0.0038), (0.1436, -0.002914, -0.00116), (-0.05078, -0.2168, -0.0009804), (0.06193, -0.122, 0.004161), (0.1108, 0.1326, 0.002567), (-0.0878, -0.06708, 0.002656), (-0.02991, 0.1385, -0.0005915), (0.01544, -0.08353, 0.0002837), (0.03563, 0.1476, 0.004956), (-0.1566, 0.04839, 1.987e-05), (-0.03449, -0.1972, 0.00308), (-0.1585, -0.1017, -0.001197), (-0.07932, -0.2364, -0.00454), (0.1331, 0.1365, -0.002393), (0.02073, -0.228, 0.0006015), (-0.14, -0.2493, 0.0004574), (-0.05186, 0.221, -0.004086), (-0.1411, 0.2105, -0.003878), (0.2188, -0.1696, 0.001325), (0.09253, 0.1065, 0.0003901), (0.03126, 0.1982, 0.002046), (0.08712, -0.1451, -0.002103), (-0.2377, 0.2044, -0.0004473), (-0.2484, 0.1157, 0.0008477), (-0.1787, -0.1307, -0.003253), (0.1442, -0.2021, 0.004865), (-0.1423, -0.01606, -0.003033), (0.09688, 0.1234, -0.0006752), (-0.1342, 0.1087, -0.002586), (-0.08985, 0.002322, -0.003487), (-0.1042, 0.01968, -0.003893), (0.02607, 0.1769, -0.003535), (0.2434, 0.1924, 0.004003), (-0.03001, 0.08827, -0.004276), (-0.07477, 0.2328, -0.00478), (0.1125, 0.04811, 0.0006432), (-0.1685, 0.09867, 0.004916), (0.1066, 0.2405, -0.00217), (0.02985, -0.04729, 0.0006541), (-0.2451, 0.05771, 0.002772), (-0.0386, 0.06952, 0.0005916), (-0.089, 0.1659, -0.002637), (-0.2437, -0.02546, -0.0006941), (0.1997, 0.2128, 0.001451), (-0.01571, 0.1184, -0.002452), (-0.1638, 0.2279, 0.003044), (0.1967, 0.0318, -0.001404), (0.142, 0.09146, -0.003378), (-0.1818, -0.2191, -0.001657), (0.2133, 0.1259, 0.002477), (0.0426, 0.06287, 0.001411), (0.18, -0.02934, -0.003681), (0.03131, -0.02061, -0.001056), (0.2204, -0.1694, 0.004991), (0.2269, 0.1411, -0.001264), (0.2458, -0.2257, -0.003183), (-0.06578, 0.09686, 0.002448), (0.2045, -0.1311, -0.004166), (-0.2364, 0.2156, 0.0005307), (0.1238, 0.08716, 0.003207), (-0.03815, -0.0009955, -0.003573), (0.2112, 0.02535, 0.003811), (-0.181, 0.2465, -0.002274), (-0.04809, 0.07975, -0.004937), (0.1814, 0.05813, 0.002885), (0.1684, -0.2103, 0.004765), (0.1981, 0.2254, 0.004413), (0.06359, -0.00925, -0.001767), (0.1055, -0.05793, -0.001495), (0.1214, 0.2098, -0.00414), (-0.2473, 0.01873, -0.0003365), (-0.09321, -0.1563, -0.0003095), (-0.1407, -0.1237, -0.004125), (-0.07906, -0.2407, 0.002923), (0.009178, -0.1909, 0.001066), (0.05039, 0.1627, 0.0008048), (0.1566, -0.1009, -0.003921), (0.07776, 0.1441, -0.001295), (-0.07986, 0.07976, 0.0005502), (-0.1988, -0.001571, 0.001277), (0.007632, 0.07921, -0.004874), (-0.1846, -0.06556, 0.001818), (-0.2433, 0.2088, -0.00282), (-0.03765, 0.2462, 0.004621), (0.2385, -0.08688, 0.004163), (-0.05181, 0.1618, 0.001413), (-0.07443, -0.2426, -4.684e-05), (-0.07523, 0.1602, -0.004393), (0.1503, 0.07998, -0.001906), (-0.2398, -0.001529, -0.004095), (0.09027, -0.2022, 0.0006439), (-0.07361, -0.1439, -2.773e-05), (0.06477, 0.04887, 0.001719), (-0.1522, -0.08968, 0.001519), (0.005042, 0.1459, -0.004382), (0.03668, -0.1649, 0.004944), (0.189, -0.05002, -0.002851), (0.1632, -0.02114, -0.004744), (0.1657, -0.1854, 0.002279), (0.09364, -0.2434, 0.0002899), (-0.01202, -0.1558, -0.003066), (0.166, 0.2342, -0.003246), (-0.04081, 0.06494, -0.0008971), (0.16, 0.06194, -0.000593), (0.02207, 0.1004, 0.003238), (0.1884, 0.141, 0.004921), (-0.2024, -0.1618, -0.003864), (-0.0684, 0.05755, 0.00391), (-0.2079, 0.1512, 0.003291), (0.02037, -0.04148, 0.0005618), (-0.2372, -0.09242, 0.001701), (0.2105, -0.2086, 0.002306), (-0.05118, -0.1521, -0.001632), (-0.02329, 0.1549, -0.003836), (0.1604, 0.2295, -0.001922), (0.1994, 0.1831, 0.002204), (0.1027, -0.09932, -0.0007141), (-0.09172, 0.21, -0.002907), (0.228, 0.006228, 0.0005879), (-0.2208, -0.2014, 0.0006097), (-0.1107, 0.03873, -0.00337), (0.09537, 0.1158, 0.002111), (-0.2378, -0.2019, 0.0004192), (-0.1878, 0.07548, -0.002116), (-0.2128, 0.2141, -0.0001199), (-0.1205, -0.1816, -0.004242), (-0.2062, -0.1827, 0.00488), (0.1038, -0.05638, 0.004807), (0.007741, 0.04105, -0.00478), (-0.04543, -0.05203, -0.002201), (-0.108, 0.06689, 0.001086), (1.012e-05, -0.2235, -0.004859), (-0.2223, 0.06772, 0.002634), (-0.1773, -0.2067, 0.004824), (0.2118, -0.1206, -0.00178), (0.1511, -0.2399, 0.004624), (-0.2268, -0.1373, -0.003261), (-0.1708, 0.1892, 0.001111), (-0.05308, -0.0001286, -0.00335), (-0.09093, 0.1154, -0.003265), (0.2313, 0.1693, 0.0008344), (0.2037, 0.161, -0.003992), (0.03421, -0.1428, -0.001792), (-0.01723, 0.1829, 0.002611), (-0.2391, 0.1214, -0.001711), (-0.1447, -0.1348, -0.004849), (0.2362, 0.1148, -0.0009489), (0.04466, -0.2296, 0.002502), (-0.2439, 0.06296, 0.004038), (0.02849, 0.01882, -0.001833), (-0.1682, 0.1178, -0.001214), (0.008463, -0.05317, -1.569e-05), (0.2034, 0.08922, 0.0006191), (-0.09969, -0.1303, -0.003908), (0.136, -0.1636, 0.002829), (0.1257, -0.04072, -0.003531), (-0.009001, 0.2125, -0.003061), (0.1878, -0.2116, -0.001733), (0.0881, 0.001802, 0.002745), (0.113, 0.1003, 0.0005474), (0.2228, -0.1511, -0.00387), (0.1725, 0.1798, 0.003472), (0.06406, -0.1923, 0.002287), (0.1322, 0.112, 0.003456), (0.2373, -0.01439, 0.003618), (-0.02993, -0.2288, -0.002849), (-0.1118, 0.08477, 0.00449), (0.2468, 0.08535, -0.001588), (0.04586, -0.2107, 0.001311), (0.182, 0.01919, -0.004744), (0.1219, 0.218, -0.0005771), (0.06343, 0.1072, -0.003935), (0.00253, -0.1184, 0.003846), (-0.05043, -0.0703, 0.0007565), (-0.01287, 0.1302, 0.004756), (0.02661, -0.1266, 0.003098), (-0.07767, -0.1887, -0.0009153), (-0.1788, -0.02661, -0.0007471), (-0.002636, 0.1626, -0.001833), (-0.1271, -0.2208, -5.102e-05), (-0.1716, -0.1342, -0.004704), (-0.02254, 0.1795, -0.001002), (0.01238, -0.1564, 0.004788), (0.2075, -0.1925, -0.003215), (-0.2301, -0.1456, -0.001268), (-0.06489, 0.2444, -0.0003023), (-0.1226, -0.03209, 0.004332), (0.1846, 0.2307, -0.002037), (-0.2021, -0.2026, 0.004754), (0.0613, -0.1249, -0.0001208), (0.1958, -0.1383, -0.004904), (-0.1496, -0.02459, -0.002137), (-0.2151, 0.1901, -0.004523), (0.1439, -0.1473, -0.00141), (-0.07984, 0.08065, -0.004003), (0.1973, 0.09122, 0.001325), (0.1004, -0.2275, 0.003756), (0.1531, -0.09529, -0.0008916), (-0.05857, 0.06055, -0.001517), (0.1559, 0.2124, -0.001576), (0.0811, -0.2269, -0.004436), (-0.03809, -0.04388, 0.003913), (0.2363, 0.1695, 0.002461), (0.04158, -0.09052, -6.426e-05), (0.05132, -0.1288, -0.0002008), (-0.06622, 0.06626, -0.001887), (0.2326, -0.06656, 0.0008545), (-0.1481, 0.09775, -0.00127), (0.05616, 0.1124, 0.00158), (0.2341, -0.1328, 0.002417), (-0.1803, 0.2026, -0.0007775), (0.06835, 0.1741, 0.004529), (0.07103, 0.183, -0.002502), (0.2184, -0.1929, 0.004324), (-0.04471, 0.04726, -0.002642), (0.06584, 0.2481, 0.004387), (-0.01423, 0.1438, -0.002839), (0.1548, 0.152, -0.004427), (-0.08124, -0.006631, 0.001443), (0.03735, 0.003847, -0.003586), (0.1205, -0.2093, 0.002881), (0.04319, 0.09767, -0.0008327), (0.04953, 0.08964, -0.004422), (-0.1439, 0.1485, -0.002096), (-0.1867, -0.08462, -0.0034), (-0.1358, -0.222, 0.003227), (0.1819, 0.03804, 0.003777), (-0.1871, -0.1559, -0.003613), (-0.1683, -0.009744, -0.004402), (-0.1523, 0.1599, -0.0005699), (-0.03343, -0.04835, -0.002457), (0.04634, -0.22, 0.00358), (0.231, -0.1479, -0.001462), (0.1943, 0.09992, -0.002564), (-0.1602, -0.1948, 0.001076), (0.08042, 0.1606, -0.003836), (-0.2129, 0.152, -0.001258), (-0.1935, -0.1852, -0.001089), (0.1866, 0.1499, -0.001833), (0.17, -0.1435, 0.004598), (0.05475, -0.2131, -0.001178), (0.03908, 0.0282, 0.00414), (-0.2389, 0.09667, -0.001249), (-0.07178, -0.1802, 0.003674), (0.1708, -0.1392, 0.0007361), (0.0396, -0.1254, -0.001819), (0.2186, 0.0442, 0.0008403), (0.1165, 0.2454, -0.004544), (-0.08423, -0.106, -0.003706), (0.09427, -0.2056, 0.004451), (0.2236, 0.1827, -0.001263), (0.1068, 0.1291, -0.001097), (0.1983, 0.2463, 0.0005034), (-0.09965, 0.204, -0.002869), (-0.1532, 0.2364, 0.003626), (-0.1904, 0.1425, 0.002305), (-0.1039, 0.05095, -0.00168), (0.1793, -0.1515, -0.0003379), (-0.1673, 0.02195, -0.004997), (-0.06376, 0.06435, -0.0008936), (-0.2356, 0.2224, 0.0005198), (0.2275, -0.08144, -0.004418), (0.1617, 0.2102, 0.0009243), (0.03584, -0.1905, -0.004759), (-0.2378, -0.1748, 0.003637), (-0.02204, -0.1764, 0.001985), (-0.2317, 0.1231, -0.0007695), (-0.04383, 0.1794, -6.491e-05), (-0.1668, 0.1595, -0.004606), (-0.1426, 0.179, -0.002242), (-0.1664, 0.2386, 0.001512), (-0.1497, -0.2058, -3.187e-05), (0.1139, 0.1951, 0.00087), (0.1725, -0.1003, 0.004465), (0.04289, -0.2373, -0.001923), (-0.174, 0.03013, 0.002531), (0.05538, -0.1475, 0.002665), (0.1612, 0.131, -0.0005379), (0.2495, 0.02034, 0.004125), (-0.2259, 0.2421, -0.004447), (-0.2101, 0.05935, 0.0009506), (0.2302, 0.04028, 5.314e-05), (-0.06011, -0.1089, -0.003581), (0.1165, -0.2174, -0.004625), (0.1911, -0.1459, 0.002194), (-0.1651, -0.138, -0.004306), (0.1767, 0.2169, -0.0009633), (-0.1943, 0.01546, 0.001803), (-0.1209, 0.09824, -0.00375), (-0.2212, 0.04678, 0.003075), (0.2318, -0.2287, -0.001289), (0.1332, 0.2405, -0.0004107), (0.2271, -0.2023, -0.001655), (-0.05517, -0.16, -0.004936), (-0.00562, -0.09366, -0.003914), (-0.1103, 0.1449, -0.001202), (0.1585, 0.1367, 0.003779), (-0.1091, 0.1687, -0.001324), (0.1333, -0.05238, -0.0004464), (-0.0319, -0.2136, 0.001732), (-0.01845, -0.1844, -0.002988), (-0.2148, 0.007537, -0.0005929), (0.02633, 0.2019, -0.002198), (-0.002369, 0.007554, 0.001057), (-0.1812, -0.2466, 0.002518), (-0.1094, -0.08777, 0.00475), (0.219, -0.2418, -0.004535), (0.24, -0.08478, -0.0003925), (-0.1555, -0.2112, 0.0003769), (0.1026, 0.1362, 0.002981), (-0.0111, -0.2119, -0.001663), (-0.03719, -0.04803, 0.003391), (0.01703, -0.14, -0.004521), (-0.1612, -0.1716, -0.003917), (-0.2071, 0.03885, -0.002741), (0.04776, 0.2051, 0.0003767), (-0.2469, -0.03069, 0.002898), (0.1066, 0.08189, -0.004641), (0.087, -0.06174, 0.003671), (0.03989, -0.05979, -0.0008424), (-0.2083, 0.1291, 0.003078), (-0.1449, -0.1536, 0.0001645), (-0.2415, -0.01594, -0.002568), (-0.009595, 0.05908, -0.0007449), (0.003106, -0.07442, -0.0006343), (-0.188, -0.04088, 0.002388), (0.1067, -0.01356, -0.003801), (0.2177, -0.0975, -0.003827), (-0.1429, -0.2179, -0.002656), (-0.158, 0.1608, -0.003333), (-0.1184, 0.06573, 0.001062), (-0.1956, -0.2013, -0.001414), (-0.117, -0.1437, 0.002302), (0.2055, -0.096, -0.003343), (0.01784, -0.2266, -0.001899), (-0.09976, 0.2189, 0.0009269), (-0.07551, 0.1218, -0.000411), (0.1766, -0.1569, 0.003459), (-0.04318, 0.06792, 0.003786), (0.2013, -0.008626, -0.003654), (-0.1389, -0.207, -0.001706), (0.1273, -0.03958, 0.001675), (-0.09035, 0.02038, -0.002518), (0.04524, -0.03495, -0.003416), (-0.2373, 0.1104, 0.003742), (0.2055, -0.1986, -0.00328), (-0.09106, 0.06504, -0.001758), (0.05448, -0.1211, -0.002841), (-0.09779, 0.03899, 0.001594), (-0.2341, 0.2431, 0.001841), (-0.07321, -0.1813, 0.003273), (0.2123, 0.1585, -0.00185), (0.01918, -0.1634, -0.003818), (0.09826, 0.2317, -0.004242), (0.07795, -0.1319, -0.003889), (0.189, -0.1325, -0.0004957), (-0.1598, -0.2321, -0.00369), (-0.007943, 0.003657, 0.001731), (0.1298, 0.18, 0.002845), (-0.146, 0.2412, -0.003781), (0.2007, -0.04428, -0.004749), (0.04801, 0.2209, 0.001574), (0.237, -0.1518, -0.002423), (-0.06954, -0.134, -0.0005978), (-0.1637, 0.07406, -0.002248), (-0.1908, -0.2496, 0.002813), (-0.1649, 0.1389, -2.217e-05), (0.1256, 0.1568, -0.002132), (0.01675, 0.1651, -4.678e-05), (-0.1369, -0.03334, -0.00283), (0.002163, 0.04532, 0.004313), (0.1898, 0.01865, -0.004298), (-0.1287, 0.202, -0.0004291), (-0.05182, 0.2109, -0.0008339), (0.05431, 0.1386, 0.001002), (-0.1444, 0.1866, -0.001621), (0.03043, -0.2409, -0.003761), (0.04046, -0.1047, 0.0003574), (0.1599, 0.171, -0.004027), (-0.1215, 0.09547, 2.036e-05), (0.02524, 0.1792, 0.0005226), (-0.1023, 0.2067, -0.004788), (0.2077, -0.01335, 0.002935), (-0.2456, -0.1083, -0.002637), (0.04939, -0.001259, 0.004531), (-0.09441, -0.01603, 0.004236), (0.1904, -0.2014, 0.002875), (0.1189, -0.09729, -0.001081), (0.03344, 0.06805, -0.00365), (-0.004127, 0.1993, 0.004098), (0.05783, 0.1671, -0.001283), (0.09006, 0.09712, 0.0001968), (0.04206, -0.1817, 0.0009966), (-0.116, 0.0409, 0.0006523), (0.1641, -0.1502, -0.004114), (-0.05605, -0.2015, 0.00265), (-0.19, 0.05352, -0.002662), (-0.1016, 0.2164, 0.001424), (0.1254, 0.07021, 0.004167), (-0.09377, 0.04183, -0.0007757), (-0.1384, 0.04306, -0.00433), (-0.08709, -0.1026, 0.004308), (-0.1263, -0.2351, 0.000119), (-0.02922, -0.2462, -0.001719), (-0.1847, -0.2163, -0.0002924), (0.05417, 0.05701, -0.003476), (-0.04061, -0.1928, -0.002374), (0.1863, -0.2126, 0.00439), (0.2242, 0.1953, -0.0004741), (-0.05078, -0.2334, -9.914e-05), (0.2352, -0.1786, 0.001296), (-0.01093, -0.09682, 0.003085), (0.1715, 0.001511, -0.002524), (0.1575, 0.1806, 0.004693), (0.1529, -0.127, 0.001101), (0.002413, -0.2131, 0.003278), (0.1572, 0.03264, 0.003545), (0.2432, -0.1761, -0.004874), (0.07301, 0.1625, -0.00391), (-0.11, -0.1366, -0.003968), (-0.2031, 0.2489, -0.0001022), (0.1641, 0.2381, -0.002344), (0.2049, -0.2419, -0.003933), (-0.1294, -0.1827, 0.003007), (0.1177, 0.1537, 0.0009864), (-0.2339, 0.05498, 0.002088), (-0.02536, 0.07467, 0.002569), (0.1683, 0.17, 0.001466), (-0.002822, -0.1508, -0.0003923), (-0.1986, 0.1152, 0.0008286), (0.03995, 0.01107, -0.002551), (0.168, 0.1636, 0.003627), (-0.1153, 0.09002, 0.003129), (0.05949, -0.0654, 0.004399), (0.09954, -0.2337, -0.003562), (0.1676, -0.2335, 0.003772), (-0.1332, 0.1632, 0.004782), (0.0275, 0.001531, -0.003604), (-0.08129, -0.09592, -0.004935), (0.06414, 0.1078, -0.002656), (-0.2185, 0.08824, -0.0005078), (0.1301, 0.1596, -0.004115), (0.1463, -0.1073, 0.004569), (-0.1684, 0.02994, -9.925e-05), (-0.1477, 0.05928, 0.0001599), (0.02875, 0.005917, -0.003709), (-0.08051, -0.2245, -0.004886), (0.1208, 0.1286, 0.0008009), (-0.03004, -0.2144, -0.003086), (0.1964, -0.2324, -0.004015), (-0.07403, 0.2318, -0.001081), (-0.1581, 0.01613, -0.004537), (0.04435, 0.1397, 0.001483), (-0.2268, -0.02839, -0.002422), (-0.1116, 0.2357, 0.0021), (-0.04396, -0.09208, 0.000586), (-0.1119, -0.07501, 0.003494), (-0.2296, -0.07149, 0.00201), (-0.05651, 0.178, 0.002877), (-0.2109, 0.1745, -0.003487), (-0.2126, -0.2266, 0.001899), (-0.02875, -0.03541, -0.00236), (-0.2184, -0.1291, 0.003083), (-0.09883, -0.2185, -0.0008657), (-0.1938, 0.1674, 0.003071), (-0.1761, -0.1899, -0.002393), (0.1462, 0.05718, 0.002988), (-0.0723, 0.2414, -0.001787), (-0.08301, 0.02238, 0.0003252), (0.0009283, -0.2088, 0.002501), (0.1406, 0.1141, -0.001179), (0.0006744, 0.234, 0.00273), (-0.06932, 0.06121, 0.002278), (0.06805, -0.07459, 0.004459), (0.199, -0.1707, 0.003629), (0.04947, 0.1442, -0.001887), (0.07182, 0.05535, 0.003112), (-0.07261, -0.1129, 0.002197), (0.1743, 0.2061, 0.001231), (-0.1823, 0.09005, -0.002296), (-0.05699, -0.146, 0.004278), (0.1498, -0.02918, 0.003169), (-0.03673, -0.2213, 0.003273), (0.04922, -0.05026, 0.004205), (-0.04023, -0.1383, -0.002732), (0.2134, 0.2285, 0.004098), (-0.1896, 0.09334, -0.002967), (0.1204, 0.1427, 0.002046), (0.2098, 0.1528, -0.004621), (0.1202, -0.04788, -3.119e-05), (0.02866, 0.1157, 0.002114), (0.02227, 0.1289, 0.003966), (-0.204, -0.2213, -0.003513), (-0.03192, -0.1011, -0.002646), (-0.1766, -0.04312, -0.0002689), (0.2207, 0.08968, 0.001318), (0.1883, 0.1098, -0.004995), (0.2023, -0.1557, -0.003575), (0.03292, 0.07496, 0.0002782), (-0.02315, 0.1703, -0.001746), (-0.1928, -0.1294, -0.004652), (-0.1877, 0.2323, -0.001286), (-0.0965, 0.238, 0.0007232), (-0.1492, -0.1555, 0.001064), (0.2009, 0.2297, -0.004291), (-0.1765, -0.1785, -0.001369), (-0.1971, -0.03947, 0.001368), (0.132, -0.05859, 0.003077), (-0.2087, -0.1427, -0.00405), (-0.02844, -0.1996, -0.001193), (0.07067, 0.2178, 0.002177), (0.06906, -0.2414, -0.004171), (0.2111, 0.0968, -0.004722), (-0.074, 0.05638, -0.002619), (-0.09282, -0.08917, 0.003181), (-0.04331, 0.1604, 0.003531), (-0.2341, -0.1198, -0.003102), (-0.08933, 0.2386, -0.000654), (0.1454, -0.05072, 0.001216), (0.2099, 0.0004217, -0.004229), (-0.1939, 0.07494, 0.004649), (0.2107, -0.2074, -0.003158), (-0.1246, -0.04286, 0.002309), (-0.02863, 0.06659, 0.000265), (0.2379, 0.2256, 0.001357), (0.1738, -0.1099, 0.001777), (0.01278, -0.126, -0.0007003), (0.2494, 0.1549, -0.0005439), (0.2349, 0.1635, -0.004353), (-0.1685, -0.0803, 0.001735), (0.1784, -0.1568, -0.002952), (0.0267, -0.08419, -0.0002474), (0.1398, 0.1998, 0.001545), (0.1636, 0.178, 0.002455), (0.02211, 0.03549, -0.001454), (-0.1226, -0.001269, 0.00424), (-0.1232, 0.2073, 0.0006309), (0.08763, 0.1319, 0.002897), (0.2099, -0.05257, -0.0002905), (-0.1997, 0.2395, -0.003679), (0.1708, 0.07566, -0.000644), (-0.02342, 0.0156, -0.002221), (-0.0325, 0.1548, 0.003263), (-0.01146, 0.1983, 0.002388), (-0.1982, -0.124, 0.001951), (0.1291, -0.124, -0.0004567), (0.1126, -0.07197, 0.002401), (-0.08701, -0.09703, -0.00469), (0.2204, -0.03963, -0.001777), (-0.03317, 0.00936, -0.001913), (-0.182, -0.1652, 0.004365), (0.2067, 0.2019, -0.004374), (-0.05317, -0.1329, 0.0002317), (-0.1472, 0.1948, -0.002309), (0.08847, 0.08639, 0.0002898), (0.03663, -0.1307, 0.001917), (0.02921, -0.2132, -0.004558), (0.04711, 0.1873, 0.001695), (0.08315, -0.03098, -0.003907), (0.2434, 0.04632, 0.004809), (0.1175, 0.2192, -0.00338), (0.01173, 0.1026, -0.0009238), (0.03749, 0.009085, 0.004218), (-0.09373, 0.1901, -0.001311), (-0.01796, -0.2166, 0.002478), (-0.003082, -0.01723, 0.004173), (-0.03254, -0.03615, -9.239e-05), (-0.1352, 0.1225, 0.003858), (-0.2144, 0.2312, -2.121e-05), (0.2052, 0.09435, -0.002686), (0.003035, -0.06854, 0.002752), (0.15, 0.04881, -0.00122), (0.1481, -0.03414, 0.003748), (-0.1367, 0.03668, -0.004903), (0.05626, -0.02659, -0.001629), (-0.123, 0.1477, -0.002153), (0.1764, -0.195, 0.00169), (0.245, -0.002109, 0.003172), (0.03719, -0.01576, -0.0003913), (0.03261, 0.1369, 0.002371), (-0.1734, -0.2192, 0.00285), (0.204, -0.1659, 0.0038), (0.05928, 0.2457, 0.004372), (0.006313, 0.1147, -0.00204), (-0.1075, 0.04011, 0.003618), (-0.1712, -0.1802, -0.003606), (0.1454, 0.1699, 0.000156), (-0.00937, -0.1573, 0.0007853), (0.2306, -0.04898, 0.00459), (0.08152, -0.1898, -0.003289), (0.0101, -0.213, -0.003755), (0.2142, -0.01704, -0.001899), (-0.0891, 0.2384, 0.00277), (0.1886, 0.04627, 0.002385), (-0.2159, 0.2193, 0.0004271), (-0.1867, -0.1137, 0.002249), (-0.129, -0.1534, 0.0005412), (0.1636, -0.2428, 0.0008521), (0.06236, -0.03581, 0.004023), (0.1481, -0.206, 0.001792), (0.1383, 0.1712, -0.002997), (-0.1878, -0.2034, 0.003876), (-0.02447, -0.2326, 0.001802), (0.09676, -0.06879, 0.00184), (-0.01338, -0.1166, 0.002053), (-0.05429, -0.1393, -0.0019), (0.2085, -0.1864, -0.0006731), (0.05142, -0.1533, 0.001137), (-0.1255, 0.1103, 0.002143), (-0.2492, -0.1965, 0.0005607), (-0.1009, 0.2236, 0.004582), (0.2325, 0.1141, -0.002468), (-0.06441, 0.1315, -0.004508), (0.1984, 0.05284, 0.0002724), (0.1441, 0.1843, -0.00144), (-0.2388, 0.2014, -0.001553), (-0.1645, 0.2444, 1.155e-05), (0.2155, -0.0341, 0.004931), (0.1937, 0.01559, -0.004132), (0.2407, -0.06202, 0.002974), (0.1785, 0.2357, 0.002688), (0.1435, -0.1506, 0.004462), (0.04371, -0.2188, 0.0009579), (-0.01077, 0.1787, 0.003773), (-0.04129, 0.1215, -0.001328), (0.2286, 0.01118, 0.001675), (-0.1643, -0.08295, 0.001667), (0.03613, -0.1167, -0.001857), (-0.01745, -0.2304, 0.004797), (0.2016, 0.2077, 0.003583), (-0.1701, 0.1399, 0.0013), (0.06276, -0.1447, -0.004788), (0.1777, 0.01211, 0.0005961), (0.03723, -0.249, -0.002222), (0.2354, -0.1111, -0.002945), (0.2462, 0.06258, 0.003832), (-0.2307, 0.03964, -0.0001971), (-0.1567, -0.2413, -0.0005366), (-0.192, 0.1361, 0.002453), (-0.1236, -0.02834, 0.003738), (0.1042, 0.1092, 0.001545), (0.1438, 0.07448, -0.0002129), (-0.118, -0.149, 0.001854), (0.2143, 0.09099, 0.001664), (-0.1467, 0.02403, 0.00109), (0.01084, -0.1829, 0.002231), (-0.2302, -0.1069, 0.003989), (0.1304, -0.03977, -0.003628), (-0.07116, 0.009485, 0.004728), (0.2362, 0.122, -0.001012), (0.1999, 0.1081, -0.002411), (-0.1148, 0.1107, -0.00338), (-0.2077, -0.206, 0.001129), (-0.1359, 0.2381, -0.003403), (-0.1233, 0.07348, 0.0004057), (0.1416, 0.1638, 0.004798), (-0.07269, 0.1898, 0.004012), (-0.1191, 0.02108, -0.004162), (-0.01651, -0.06208, -0.0005449), (0.1982, -0.2458, -0.002853), (-0.02006, -0.1209, -0.004087), (-0.2378, 0.002776, -0.004549), (0.08008, -0.2031, 0.004511), (-0.05414, 0.1999, -0.001667), (-0.214, -0.1792, -0.003977), (-0.07797, -0.1975, 0.002785), (0.09381, 0.1569, 0.001119), (0.03807, 0.1651, -0.002664), (-0.02926, -0.1187, -0.002946), (0.0939, 0.1863, -0.001832), (0.05084, 0.2406, 0.0003798), (-0.1304, 0.2339, -0.001816), (-0.187, -0.05849, -0.002499), (0.1404, -0.1604, -0.003023), (0.1128, -0.09641, -0.0008199), (0.02092, -0.07353, 0.003779), (0.1804, -0.05108, -0.003185), (0.1245, 0.1912, -0.0007819), (0.07221, -0.02518, -0.0006108), (-0.08343, 0.2471, -0.0003204), (-0.114, -0.04157, 0.004867), (0.09396, -0.06701, 0.002111), (0.05394, 0.01416, 0.002828), (-0.0451, 0.2059, -4.305e-05), (0.08713, 0.2491, -0.001267), (-0.1343, 0.1603, 0.003015), (0.09205, 0.01895, 0.002997), (-0.2339, -0.1408, -0.00252), (0.05478, 0.1904, -0.004826), (0.117, 0.193, -0.0004222)], [], [])
me_mol_s_pos.use_remesh_preserve_volume = False
me_mol_s_pos.use_remesh_preserve_attributes = False
me_mol_s_pos.use_mirror_vertex_groups = False
me_mol_s_pos.update()
me_mol_s_shape = bpy.data.meshes.new('mol_S_shape')
me_mol_s_shape.from_pydata([(0.0, 0.0, -0.005), (0.003618, -0.002629, -0.002236), (-0.001382, -0.004253, -0.002236), (-0.004472, 0.0, -0.002236), (-0.001382, 0.004253, -0.002236), (0.003618, 0.002629, -0.002236), (0.001382, -0.004253, 0.002236), (-0.003618, -0.002629, 0.002236), (-0.003618, 0.002629, 0.002236), (0.001382, 0.004253, 0.002236), (0.004472, 0.0, 0.002236), (0.0, 0.0, 0.005), (-0.0008123, -0.0025, -0.004253), (0.002127, -0.001545, -0.004253), (0.001314, -0.004045, -0.002629), (0.002127, 0.001545, -0.004253), (0.004253, 0.0, -0.002629), (-0.002629, 0.0, -0.004253), (-0.003441, -0.0025, -0.002629), (-0.0008123, 0.0025, -0.004253), (-0.003441, 0.0025, -0.002629), (0.001314, 0.004045, -0.002629), (0.004755, 0.001545, 0.0), (0.004755, -0.001545, 0.0), (0.002939, -0.004045, 0.0), (0.0, -0.005, 0.0), (-0.002939, -0.004045, 0.0), (-0.004755, -0.001545, 0.0), (-0.004755, 0.001545, 0.0), (-0.002939, 0.004045, 0.0), (0.0, 0.005, 0.0), (0.002939, 0.004045, 0.0), (0.003441, -0.0025, 0.002629), (-0.001314, -0.004045, 0.002629), (-0.004253, 0.0, 0.002629), (-0.001314, 0.004045, 0.002629), (0.003441, 0.0025, 0.002629), (0.002629, 0.0, 0.004253), (0.0008123, -0.0025, 0.004253), (-0.002127, -0.001545, 0.004253), (-0.002127, 0.001545, 0.004253), (0.0008123, 0.0025, 0.004253)], [], [(14, 2, 12), (12, 13, 14), (1, 14, 13), (12, 0, 13), (16, 1, 13), (13, 15, 16), (5, 16, 15), (13, 0, 15), (18, 3, 17), (17, 12, 18), (2, 18, 12), (17, 0, 12), (20, 4, 19), (19, 17, 20), (3, 20, 17), (19, 0, 17), (21, 5, 15), (15, 19, 21), (4, 21, 19), (15, 0, 19), (23, 1, 16), (16, 22, 23), (10, 23, 22), (22, 16, 5), (25, 2, 14), (14, 24, 25), (6, 25, 24), (24, 14, 1), (27, 3, 18), (18, 26, 27), (7, 27, 26), (26, 18, 2), (29, 4, 20), (20, 28, 29), (8, 29, 28), (28, 20, 3), (31, 5, 21), (21, 30, 31), (9, 31, 30), (30, 21, 4), (32, 6, 24), (24, 23, 32), (10, 32, 23), (23, 24, 1), (33, 7, 26), (26, 25, 33), (6, 33, 25), (25, 26, 2), (34, 8, 28), (28, 27, 34), (7, 34, 27), (27, 28, 3), (35, 9, 30), (30, 29, 35), (8, 35, 29), (29, 30, 4), (36, 10, 22), (22, 31, 36), (9, 36, 31), (31, 22, 5), (38, 6, 32), (32, 37, 38), (11, 38, 37), (37, 32, 10), (39, 7, 33), (33, 38, 39), (11, 39, 38), (38, 33, 6), (40, 8, 34), (34, 39, 40), (11, 40, 39), (39, 34, 7), (41, 9, 35), (35, 40, 41), (11, 41, 40), (40, 35, 8), (37, 10, 36), (36, 41, 37), (11, 37, 41), (41, 36, 9)])
me_mol_s_shape.materials.append(mat_mol_s_mat)
me_mol_s_shape.use_remesh_preserve_volume = False
me_mol_s_shape.use_remesh_preserve_attributes = False
me_mol_s_shape.use_mirror_vertex_groups = False
me_mol_s_shape.update()
me_cube_001 = bpy.data.meshes.new('Cube.001')
me_cube_001.from_pydata([(-1.0, -1.0, -1.0), (-1.0, -1.0, 1.0), (-1.0, 1.0, -1.0), (-1.0, 1.0, 1.0), (1.0, -1.0, -1.0), (1.0, -1.0, 1.0), (1.0, 1.0, -1.0), (1.0, 1.0, 1.0)], [], [(1, 2, 0), (3, 6, 2), (7, 4, 6), (5, 0, 4), (6, 0, 2), (3, 5, 7), (1, 3, 2), (3, 7, 6), (7, 5, 4), (5, 1, 0), (6, 4, 0), (3, 1, 5)])
me_cube_001.use_remesh_preserve_volume = False
me_cube_001.use_remesh_preserve_attributes = False
me_cube_001.use_mirror_vertex_groups = False
me_cube_001.update()

# ---- objects
ob_molecules = bpy.data.objects.new('molecules', None)
ob_mol_w = bpy.data.objects.new('mol_W', me_mol_w_pos)
ob_mol_w_shape = bpy.data.objects.new('mol_W_shape', me_mol_w_shape)
ob_mol_s = bpy.data.objects.new('mol_S', me_mol_s_pos)
ob_mol_s_shape = bpy.data.objects.new('mol_S_shape', me_mol_s_shape)
ob_cube = bpy.data.objects.new('Cube', me_cube_001)

# ---- transforms, parenting, visibility, modifiers, constraints
ob_molecules.location = (0.0, 0.0, 0.0)
ob_molecules.lock_location = (True, True, True)
ob_molecules.lock_rotation = (True, True, True)
ob_molecules.lock_scale = (True, True, True)
ob_molecules.empty_image_offset = (0.0, 0.0)
ob_molecules.hide_viewport = True
ob_molecules.hide_select = True
ob_molecules.lineart.crease_threshold = 0.0
ob_mol_w.parent = ob_molecules
ob_mol_w.location = (0.0, 0.0, 0.0)
ob_mol_w.hide_select = True
ob_mol_w.show_instancer_for_render = False
ob_mol_w.instance_type = 'VERTS'
ob_mol_w.use_instance_vertices_rotation = True
ob_mol_w.lineart.crease_threshold = 0.0
ob_mol_w_shape.parent = ob_mol_w
ob_mol_w_shape.location = (0.0, 0.0, 0.0)
ob_mol_w_shape.track_axis = 'POS_Z'
ob_mol_w_shape.lock_location = (True, True, True)
ob_mol_w_shape.lineart.crease_threshold = 0.0
ob_mol_s.parent = ob_molecules
ob_mol_s.location = (0.0, 0.0, 0.0)
ob_mol_s.hide_select = True
ob_mol_s.show_instancer_for_render = False
ob_mol_s.instance_type = 'VERTS'
ob_mol_s.use_instance_vertices_rotation = True
ob_mol_s.lineart.crease_threshold = 0.0
ob_mol_s_shape.parent = ob_mol_s
ob_mol_s_shape.location = (0.0, 0.0, 0.0)
ob_mol_s_shape.track_axis = 'POS_Z'
ob_mol_s_shape.lock_location = (True, True, True)
ob_mol_s_shape.lineart.crease_threshold = 0.0
ob_cube.location = (0.0, 0.0, 0.0)
ob_cube.scale = (0.25, 0.25, 0.005)
ob_cube.display_type = 'WIRE'
ob_cube.show_all_edges = True
ob_cube.lineart.crease_threshold = 0.0

# ---- collection membership
col_collection_1.objects.link(ob_molecules)
col_collection_1.objects.link(ob_mol_w)
col_collection_1.objects.link(ob_mol_w_shape)
col_collection_1.objects.link(ob_mol_s)
col_collection_1.objects.link(ob_mol_s_shape)
col_collection_1.objects.link(ob_cube)

# ---- scene / render settings (as saved in the file)
scene.frame_start = 0; scene.frame_end = 50; scene.frame_set(0)
scene.render.engine = 'BLENDER_EEVEE_NEXT'
scene.render.resolution_percentage = 50
scene.render.dither_intensity = 0.0
scene.cycles.use_denoising = False
scene.cycles.samples = 128
scene.cycles.sampling_pattern = 'TABULATED_SOBOL'
scene.cycles.light_sampling_threshold = 0.0
scene.cycles.use_adaptive_sampling = False
scene.cycles.use_light_tree = False
scene.cycles.blur_glossy = 0.0
scene.cycles.sample_clamp_indirect = 0.0
scene.view_settings.view_transform = 'Standard'
bpy.context.view_layer.update()

# ---- added for rendering (the .blend has no active camera and no usable light): camera, sun
cam_auto = bpy.data.cameras.new('AutoCamera')
cam_auto.lens = 50.0
cam_auto.sensor_width = 36.0
cam_auto.clip_end = 1000.0
ob_auto_camera = bpy.data.objects.new('AutoCamera', cam_auto)
scene.collection.objects.link(ob_auto_camera)
ob_auto_camera.location = (0.654298, -0.785158, 0.523438)
ob_auto_camera.rotation_euler = (1.09748, -7.21219e-08, 0.694738)
scene.camera = ob_auto_camera
light_auto_sun = bpy.data.lights.new('AutoSun', 'SUN')
light_auto_sun.energy = 3.0
light_auto_sun.angle = 0.0523599
ob_auto_sun = bpy.data.objects.new('AutoSun', light_auto_sun)
scene.collection.objects.link(ob_auto_sun)
ob_auto_sun.rotation_euler = (0.872665, 0.174533, 0.523599)
bpy.context.view_layer.update()
